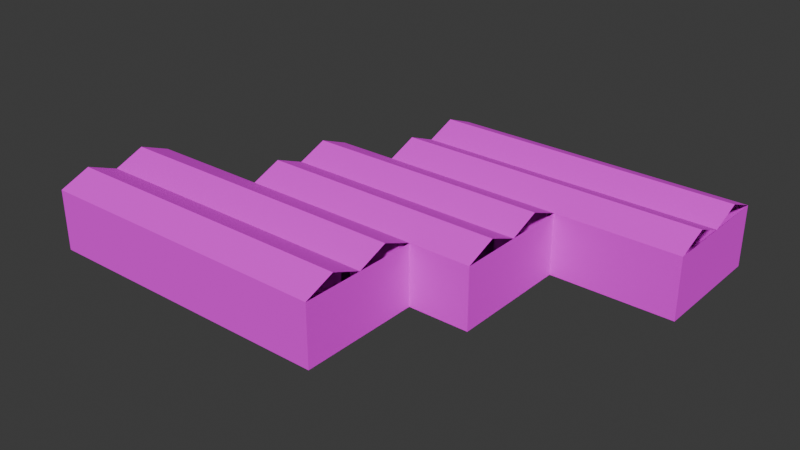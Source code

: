 # Source: SCN_Museum.blend  (saved by Blender 4.5.88; exported with 4.5.12 LTS)
import bpy
from mathutils import Matrix  # noqa: F401  (used for matrix-valued properties, if any)

bpy.ops.wm.read_factory_settings(use_empty=True)
scene = bpy.context.scene
scene.name = 'Scene'

# ---- collections
col_outer_struct = bpy.data.collections.new('OUTER_STRUCT'); scene.collection.children.link(col_outer_struct)
col_light_fx = bpy.data.collections.new('LIGHT_FX'); scene.collection.children.link(col_light_fx)
col_inner_walls = bpy.data.collections.new('INNER_WALLS'); scene.collection.children.link(col_inner_walls)
col_dividers = bpy.data.collections.new('DIVIDERS'); scene.collection.children.link(col_dividers)
col_seats = bpy.data.collections.new('SEATS'); scene.collection.children.link(col_seats)

# ---- images (referenced by path relative to the original .blend; pixels are not part of the script)
import os
ASSET_DIR = os.environ.get("B2B_ASSET_DIR", "")  # directory of the original .blend (textures are referenced by path, not embedded)
HERE = os.path.dirname(os.path.abspath(__file__))  # packed textures are extracted next to this script under _unpacked/

def load_image(name, relpath, width, height, colorspace="sRGB"):
    """Load a texture the original file referenced (path relative to the .blend, or extracted next to this script)."""
    p = next((c for c in (os.path.join(HERE, relpath), os.path.join(ASSET_DIR, relpath)) if relpath and os.path.exists(c)), "")
    if p:
        img = bpy.data.images.load(p, check_existing=True)
        img.name = name
    else:  # same state as the original file: an image datablock whose file is absent (Cycles renders it pink)
        img = bpy.data.images.new(name, width, height)
        img.source = "FILE"
        img.filepath = "//" + (relpath or name)
    img.colorspace_settings.name = colorspace
    return img
img_mtlplaster_br_psd = load_image('MTLPlaster_BR.psd', 'MTLPlaster_BR.psd', 1024, 1024, 'sRGB')
img_mtlfloor_br_png = load_image('MTLFloor_BR.png', 'MTLFloor_BR.png', 1024, 1024, 'sRGB')
img_mtlfloor_meo_png = load_image('MTLFloor_MEO.png', 'MTLFloor_MEO.png', 1024, 1024, 'sRGB')

# ---- materials (node trees are filled in below, after node groups)
mat_mtlplaster = bpy.data.materials.new('MTLPlaster')
mat_mtlfloor_metal = bpy.data.materials.new('MTLFloor_Metal')

# ---- material node trees
mat_mtlplaster.use_nodes = True; mat_mtlplaster.node_tree.nodes.clear()
_N = mat_mtlplaster.node_tree.nodes; _L = mat_mtlplaster.node_tree.links
n0 = _N.new('ShaderNodeBsdfPrincipled'); n0.name = 'Principled BSDF'; n0.location = (-145, 151)
n1 = _N.new('ShaderNodeOutputMaterial'); n1.name = 'Material Output'; n1.location = (255, 151)
n2 = _N.new('ShaderNodeTexImage'); n2.name = 'Image Texture'; n2.location = (-425, 111)
n2.image = img_mtlplaster_br_psd
n3 = _N.new('ShaderNodeMapping'); n3.name = 'Mapping'; n3.location = (-605, 111)
n4 = _N.new('ShaderNodeTexCoord'); n4.name = 'Texture Coordinate'; n4.location = (-785, 111)
_L.new(n0.outputs[0], n1.inputs[0])
_L.new(n2.outputs[0], n0.inputs[0])
_L.new(n3.outputs[0], n2.inputs[0])
_L.new(n4.outputs[2], n3.inputs[0])
_L.new(n2.outputs[1], n0.inputs[2])
n1.is_active_output = True
mat_mtlfloor_metal.use_nodes = True; mat_mtlfloor_metal.node_tree.nodes.clear()
_N = mat_mtlfloor_metal.node_tree.nodes; _L = mat_mtlfloor_metal.node_tree.links
n0 = _N.new('ShaderNodeBsdfPrincipled'); n0.name = 'Principled BSDF'; n0.location = (93, 116)
n1 = _N.new('ShaderNodeOutputMaterial'); n1.name = 'Material Output'; n1.location = (464, 127)
n2 = _N.new('ShaderNodeTexImage'); n2.name = 'Image Texture'; n2.location = (-494, 67)
n2.image = img_mtlfloor_br_png
n3 = _N.new('ShaderNodeMapping'); n3.name = 'Mapping'; n3.location = (-674, 67)
n4 = _N.new('ShaderNodeTexCoord'); n4.name = 'Texture Coordinate'; n4.location = (-854, 67)
n5 = _N.new('ShaderNodeTexImage'); n5.name = 'Image Texture.001'; n5.location = (-499, -160)
n5.image = img_mtlfloor_meo_png
n6 = _N.new('ShaderNodeSeparateColor'); n6.name = 'Separate Color'; n6.location = (-205, -193)
_L.new(n0.outputs[0], n1.inputs[0])
_L.new(n2.outputs[0], n0.inputs[0])
_L.new(n3.outputs[0], n2.inputs[0])
_L.new(n4.outputs[2], n3.inputs[0])
_L.new(n3.outputs[0], n5.inputs[0])
_L.new(n5.outputs[0], n6.inputs[0])
_L.new(n2.outputs[1], n0.inputs[2])
n1.is_active_output = True

# ---- world
world_world = bpy.data.worlds.new('World'); scene.world = world_world
world_world.use_nodes = True; world_world.node_tree.nodes.clear()
_N = world_world.node_tree.nodes; _L = world_world.node_tree.links
n0 = _N.new('ShaderNodeOutputWorld'); n0.name = 'World Output'; n0.location = (200, 100)
n1 = _N.new('ShaderNodeBackground'); n1.name = 'Background'; n1.location = (-200, 100)
n1.inputs[0].default_value = (0.05088, 0.05088, 0.05088, 1.0)
_L.new(n1.outputs[0], n0.inputs[0])
n0.is_active_output = True
world_world.color = (0.05088, 0.05088, 0.05088)
world_world.sun_shadow_jitter_overblur = 0.0

# ---- meshes
me_plane = bpy.data.meshes.new('Plane')
me_plane.from_pydata([(-20.0, 10.0, 0.0), (10.0, -10.0, 0.0), (-10.0, 10.0, 0.0), (20.0, 10.0, 0.0), (-10.0, 30.0, 0.0), (40.0, 30.0, 0.0), (40.0, 10.0, 0.0), (20.0, 10.0, 10.0), (10.0, -30.0, 0.0), (-40.0, -10.0, 0.0), (-40.0, -30.0, 0.0), (20.0, -10.0, 0.0), (-20.0, 10.0, 10.0), (10.0, -10.0, 10.0), (-10.0, 10.0, 10.0), (20.0, 10.0, 10.0), (-10.0, 30.0, 10.0), (40.0, 30.0, 10.0), (40.0, 10.0, 10.0), (20.0, -10.0, 10.0), (10.0, -30.0, 10.0), (-40.0, -10.0, 10.0), (-40.0, -30.0, 10.0), (10.0, -10.0, 10.0), (-20.0, -10.0, 0.0), (-20.0, -10.0, 10.0)], [], [(8, 10, 22, 20), (3, 11, 19, 7), (2, 4, 16, 14), (11, 1, 23, 19), (1, 8, 20, 13), (5, 6, 18, 17), (0, 2, 14, 12), (10, 9, 21, 22), (6, 3, 15, 18), (24, 0, 12, 25), (4, 5, 17, 16), (9, 24, 25, 21)])
_uv = me_plane.uv_layers.new(name='UVMap')
_uv.uv.foreach_set('vector', [1.515, -1.056, -3.416, -1.056, -3.416, -0.06961, 1.515, -0.06961, 1.505, 1.062, -0.4743, 1.062, -0.4743, 2.051, 1.505, 2.051, 1.505, 1.062, 3.484, 1.062, 3.484, 2.051, 1.505, 2.051, 2.501, -1.056, 1.515, -1.056, 1.515, -0.06961, 2.501, -0.06961, -0.4743, 1.062, -2.454, 1.062, -2.454, 2.051, -0.4743, 2.051, 3.484, 1.062, 1.505, 1.062, 1.505, 2.051, 3.484, 2.051, -1.444, -1.056, -0.4575, -1.056, -0.4575, -0.06961, -1.444, -0.06961, -2.454, 1.062, -0.4743, 1.062, -0.4743, 2.051, -2.454, 2.051, 4.473, -1.056, 2.501, -1.056, 2.501, -0.06961, 4.473, -0.06961, -0.4743, 1.062, 1.505, 1.062, 1.505, 2.051, -0.4743, 2.051, -0.4575, -1.056, 4.473, -1.056, 4.473, -0.06961, -0.4575, -0.06961, -3.416, -1.056, -1.444, -1.056, -1.444, -0.06961, -3.416, -0.06961])
me_plane.materials.append(mat_mtlplaster)
me_plane.update()
me_plane_004 = bpy.data.meshes.new('Plane.004')
me_plane_004.from_pydata([(-20.0, -10.0, 0.0), (20.0, -10.0, 0.0), (-20.0, 10.0, 0.0), (20.0, 10.0, 0.0), (-10.0, -10.0, 0.0), (10.0, -10.0, 0.0), (10.0, 10.0, 0.0), (-10.0, 10.0, 0.0), (20.0, 30.0, 0.0), (10.0, 30.0, 0.0), (-10.0, 30.0, 0.0), (40.0, 10.0, 0.0), (40.0, 30.0, 0.0), (-20.0, -30.0, 0.0), (-10.0, -30.0, 0.0), (10.0, -30.0, 0.0), (-40.0, -10.0, 0.0), (-40.0, -30.0, 0.0), (-10.0, 25.0, 2.0), (-10.0, 20.0, 0.0), (-10.0, 15.0, 2.0), (10.0, 15.0, 2.0), (10.0, 20.0, 0.0), (10.0, 25.0, 2.0), (20.0, 15.0, 2.0), (20.0, 20.0, 0.0), (20.0, 25.0, 2.0), (40.0, 15.0, 2.0), (40.0, 20.0, 0.0), (40.0, 25.0, 2.0), (20.0, -5.0, 2.0), (20.0, 0.0, 0.0), (20.0, 5.0, 2.0), (-20.0, 5.0, 2.0), (-20.0, 0.0, 0.0), (-20.0, -5.0, 2.0), (10.0, -5.0, 2.0), (10.0, 0.0, 0.0), (10.0, 5.0, 2.0), (-10.0, -5.0, 2.0), (-10.0, 0.0, 0.0), (-10.0, 5.0, 2.0), (-20.0, -15.0, 2.0), (-20.0, -20.0, 0.0), (-20.0, -25.0, 2.0), (-10.0, -15.0, 2.0), (-10.0, -20.0, 0.0), (-10.0, -25.0, 2.0), (-40.0, -15.0, 2.0), (-40.0, -20.0, 0.0), (-40.0, -25.0, 2.0), (10.0, -25.0, 2.0), (10.0, -20.0, 0.0), (10.0, -15.0, 2.0)], [], [(47, 14, 13, 44), (24, 27, 11, 3), (33, 2, 7, 41), (18, 10, 9, 23), (48, 16, 0, 42), (23, 9, 8, 26), (41, 7, 6, 38), (38, 6, 3, 32), (45, 4, 5, 53), (6, 21, 24, 3), (21, 22, 25, 24), (22, 23, 26, 25), (7, 20, 21, 6), (20, 19, 22, 21), (19, 18, 23, 22), (8, 12, 29, 26), (26, 29, 28, 25), (25, 28, 27, 24), (5, 36, 30, 1), (36, 37, 31, 30), (37, 38, 32, 31), (4, 39, 36, 5), (39, 40, 37, 36), (40, 41, 38, 37), (0, 35, 39, 4), (35, 34, 40, 39), (34, 33, 41, 40), (14, 47, 51, 15), (47, 46, 52, 51), (46, 45, 53, 52), (17, 50, 44, 13), (50, 49, 43, 44), (49, 48, 42, 43), (4, 45, 42, 0), (45, 46, 43, 42), (46, 47, 44, 43)])
_uv = me_plane_004.uv_layers.new(name='UVMap')
_uv.uv.foreach_set('vector', [0.9909, 1.737, 0.9909, 1.984, 1.485, 1.984, 1.485, 1.737, -0.49, -0.2375, -1.477, -0.2375, -1.477, 0.009277, -0.49, 0.009277, 1.485, 0.2561, 1.485, 0.009277, 0.9909, 0.009277, 0.9909, 0.2561, 0.9909, -0.7312, 0.9909, -0.978, 0.003656, -0.978, 0.003656, -0.7312, 2.472, 1.243, 2.472, 0.9965, 1.485, 0.9965, 1.485, 1.243, 0.003656, -0.7312, 0.003656, -0.978, -0.49, -0.978, -0.49, -0.7312, 0.9909, 0.2561, 0.9909, 0.009277, 0.003656, 0.009277, 0.003656, 0.2561, 0.003656, 0.2561, 0.003656, 0.009277, -0.49, 0.009277, -0.49, 0.2561, 0.9909, 1.243, 0.9909, 0.9965, 0.003656, 0.9965, 0.003656, 1.243, 0.003656, 0.009277, 0.003656, -0.2375, -0.49, -0.2375, -0.49, 0.009277, 0.003656, -0.2375, 0.003656, -0.4843, -0.49, -0.4843, -0.49, -0.2375, 0.003656, -0.4843, 0.003656, -0.7312, -0.49, -0.7312, -0.49, -0.4843, 0.9909, 0.009277, 0.9909, -0.2375, 0.003656, -0.2375, 0.003656, 0.009277, 0.9909, -0.2375, 0.9909, -0.4843, 0.003656, -0.4843, 0.003656, -0.2375, 0.9909, -0.4843, 0.9909, -0.7312, 0.003656, -0.7312, 0.003656, -0.4843, -0.49, -0.978, -1.477, -0.978, -1.477, -0.7312, -0.49, -0.7312, -0.49, -0.7312, -1.477, -0.7312, -1.477, -0.4843, -0.49, -0.4843, -0.49, -0.4843, -1.477, -0.4843, -1.477, -0.2375, -0.49, -0.2375, 0.003656, 0.9965, 0.003656, 0.7497, -0.49, 0.7497, -0.49, 0.9965, 0.003656, 0.7497, 0.003656, 0.5029, -0.49, 0.5029, -0.49, 0.7497, 0.003656, 0.5029, 0.003656, 0.2561, -0.49, 0.2561, -0.49, 0.5029, 0.9909, 0.9965, 0.9909, 0.7497, 0.003656, 0.7497, 0.003656, 0.9965, 0.9909, 0.7497, 0.9909, 0.5029, 0.003656, 0.5029, 0.003656, 0.7497, 0.9909, 0.5029, 0.9909, 0.2561, 0.003656, 0.2561, 0.003656, 0.5029, 1.485, 0.9965, 1.485, 0.7497, 0.9909, 0.7497, 0.9909, 0.9965, 1.485, 0.7497, 1.485, 0.5029, 0.9909, 0.5029, 0.9909, 0.7497, 1.485, 0.5029, 1.485, 0.2561, 0.9909, 0.2561, 0.9909, 0.5029, 0.9909, 1.984, 0.9909, 1.737, 0.003656, 1.737, 0.003656, 1.984, 0.9909, 1.737, 0.9909, 1.49, 0.003656, 1.49, 0.003656, 1.737, 0.9909, 1.49, 0.9909, 1.243, 0.003656, 1.243, 0.003656, 1.49, 2.472, 1.984, 2.472, 1.737, 1.485, 1.737, 1.485, 1.984, 2.472, 1.737, 2.472, 1.49, 1.485, 1.49, 1.485, 1.737, 2.472, 1.49, 2.472, 1.243, 1.485, 1.243, 1.485, 1.49, 0.9909, 0.9965, 0.9909, 1.243, 1.485, 1.243, 1.485, 0.9965, 0.9909, 1.243, 0.9909, 1.49, 1.485, 1.49, 1.485, 1.243, 0.9909, 1.49, 0.9909, 1.737, 1.485, 1.737, 1.485, 1.49])
me_plane_004.materials.append(mat_mtlplaster)
me_plane_004.update()
me_plane_005 = bpy.data.meshes.new('Plane.005')
me_plane_005.from_pydata([(-20.0, 10.0, 0.0), (10.0, -10.0, 0.0), (-10.0, 10.0, 0.0), (20.0, 10.0, 0.0), (-10.0, 30.0, 0.0), (40.0, 30.0, 0.0), (40.0, 10.0, 0.0), (10.0, -30.0, 0.0), (-40.0, -10.0, 0.0), (-40.0, -30.0, 0.0), (20.0, -10.0, 0.0), (-20.0, -10.0, 0.0)], [], [(3, 6, 5, 4, 2), (7, 1, 11, 8, 9), (11, 1, 10, 3, 2, 0)])
_uv = me_plane_005.uv_layers.new(name='UVMap')
_uv.uv.foreach_set('vector', [3.024, 1.829, 5.533, 1.829, 5.533, 4.338, -0.7397, 4.338, -0.7397, 1.829, 1.77, -3.189, 1.77, -0.68, -1.994, -0.68, -4.503, -0.68, -4.503, -3.189, -1.994, -0.68, 1.77, -0.68, 3.024, -0.68, 3.024, 1.829, -0.7397, 1.829, -1.994, 1.829])
me_plane_005.materials.append(mat_mtlfloor_metal)
me_plane_005.update()
me_cube_052 = bpy.data.meshes.new('Cube.052')
me_cube_052.from_pydata([(-3.0, -7.0, -1.0), (-3.0, -7.0, 0.0), (-3.0, 7.0, -1.0), (-3.0, 7.0, 0.0), (3.0, -7.0, -1.0), (3.0, -7.0, 0.0), (3.0, 7.0, -1.0), (3.0, 7.0, 0.0)], [], [(0, 1, 3, 2), (2, 3, 7, 6), (6, 7, 5, 4), (4, 5, 1, 0), (2, 6, 4, 0), (7, 3, 1, 5)])
_uv = me_cube_052.uv_layers.new(name='UVMap')
_uv.uv.foreach_set('vector', [-0.6631, 0.4169, -0.6631, 0.5831, 1.663, 0.5831, 1.663, 0.4169, 0.001544, 0.4169, 0.001544, 0.5831, 0.9985, 0.5831, 0.9985, 0.4169, 1.663, 0.4169, 1.663, 0.5831, -0.6631, 0.5831, -0.6631, 0.4169, 0.9985, 0.4169, 0.9985, 0.5831, 0.001544, 0.5831, 0.001544, 0.4169, 0.001544, 1.663, 0.9985, 1.663, 0.9985, -0.6631, 0.001544, -0.6631, 0.9985, 1.663, 0.001544, 1.663, 0.001544, -0.6631, 0.9985, -0.6631])
me_cube_052.materials.append(mat_mtlplaster)
me_cube_052.update()
me_cube_054 = bpy.data.meshes.new('Cube.054')
me_cube_054.from_pydata([(-3.0, -7.0, -1.0), (-3.0, -7.0, 0.0), (-3.0, 7.0, -1.0), (-3.0, 7.0, 0.0), (3.0, -7.0, -1.0), (3.0, -7.0, 0.0), (3.0, 7.0, -1.0), (3.0, 7.0, 0.0)], [], [(0, 1, 3, 2), (2, 3, 7, 6), (6, 7, 5, 4), (4, 5, 1, 0), (2, 6, 4, 0), (7, 3, 1, 5)])
_uv = me_cube_054.uv_layers.new(name='UVMap')
_uv.uv.foreach_set('vector', [-0.6883, 0.4151, -0.6883, 0.5849, 1.688, 0.5849, 1.688, 0.4151, -0.009258, 0.4151, -0.009258, 0.5849, 1.009, 0.5849, 1.009, 0.4151, 1.688, 0.4151, 1.688, 0.5849, -0.6883, 0.5849, -0.6883, 0.4151, 1.009, 0.4151, 1.009, 0.5849, -0.009258, 0.5849, -0.009258, 0.4151, -0.009258, 1.688, 1.009, 1.688, 1.009, -0.6883, -0.009258, -0.6883, 1.009, 1.688, -0.009258, 1.688, -0.009258, -0.6883, 1.009, -0.6883])
me_cube_054.materials.append(mat_mtlplaster)
me_cube_054.update()
me_cube_055 = bpy.data.meshes.new('Cube.055')
me_cube_055.from_pydata([(-3.0, -7.0, -1.0), (-3.0, -7.0, 0.0), (-3.0, 7.0, -1.0), (-3.0, 7.0, 0.0), (3.0, -7.0, -1.0), (3.0, -7.0, 0.0), (3.0, 7.0, -1.0), (3.0, 7.0, 0.0)], [], [(0, 1, 3, 2), (2, 3, 7, 6), (6, 7, 5, 4), (4, 5, 1, 0), (2, 6, 4, 0), (7, 3, 1, 5)])
_uv = me_cube_055.uv_layers.new(name='UVMap')
_uv.uv.foreach_set('vector', [-0.661, 0.4171, -0.661, 0.5829, 1.661, 0.5829, 1.661, 0.4171, 0.00245, 0.4171, 0.00245, 0.5829, 0.9976, 0.5829, 0.9976, 0.4171, 1.661, 0.4171, 1.661, 0.5829, -0.661, 0.5829, -0.661, 0.4171, 0.9976, 0.4171, 0.9976, 0.5829, 0.00245, 0.5829, 0.00245, 0.4171, 0.00245, 1.661, 0.9976, 1.661, 0.9976, -0.661, 0.00245, -0.661, 0.9976, 1.661, 0.00245, 1.661, 0.00245, -0.661, 0.9976, -0.661])
me_cube_055.materials.append(mat_mtlplaster)
me_cube_055.update()
me_cube_056 = bpy.data.meshes.new('Cube.056')
me_cube_056.from_pydata([(-3.0, -7.0, -1.0), (-3.0, -7.0, 0.0), (-3.0, 7.0, -1.0), (-3.0, 7.0, 0.0), (3.0, -7.0, -1.0), (3.0, -7.0, 0.0), (3.0, 7.0, -1.0), (3.0, 7.0, 0.0)], [], [(0, 1, 3, 2), (2, 3, 7, 6), (6, 7, 5, 4), (4, 5, 1, 0), (2, 6, 4, 0), (7, 3, 1, 5)])
_uv = me_cube_056.uv_layers.new(name='UVMap')
_uv.uv.foreach_set('vector', [-0.6533, 0.4176, -0.6533, 0.5824, 1.653, 0.5824, 1.653, 0.4176, 0.005735, 0.4176, 0.005735, 0.5824, 0.9943, 0.5824, 0.9943, 0.4176, 1.653, 0.4176, 1.653, 0.5824, -0.6533, 0.5824, -0.6533, 0.4176, 0.9943, 0.4176, 0.9943, 0.5824, 0.005735, 0.5824, 0.005735, 0.4176, 0.005735, 1.653, 0.9943, 1.653, 0.9943, -0.6533, 0.005735, -0.6533, 0.9943, 1.653, 0.005735, 1.653, 0.005735, -0.6533, 0.9943, -0.6533])
me_cube_056.materials.append(mat_mtlplaster)
me_cube_056.update()
me_cube_057 = bpy.data.meshes.new('Cube.057')
me_cube_057.from_pydata([(-3.0, -7.0, -1.0), (-3.0, -7.0, 0.0), (-3.0, 7.0, -1.0), (-3.0, 7.0, 0.0), (3.0, -7.0, -1.0), (3.0, -7.0, 0.0), (3.0, 7.0, -1.0), (3.0, 7.0, 0.0)], [], [(0, 1, 3, 2), (2, 3, 7, 6), (6, 7, 5, 4), (4, 5, 1, 0), (2, 6, 4, 0), (7, 3, 1, 5)])
_uv = me_cube_057.uv_layers.new(name='UVMap')
_uv.uv.foreach_set('vector', [-0.6533, 0.4176, -0.6533, 0.5824, 1.653, 0.5824, 1.653, 0.4176, 0.005734, 0.4176, 0.005734, 0.5824, 0.9943, 0.5824, 0.9943, 0.4176, 1.653, 0.4176, 1.653, 0.5824, -0.6533, 0.5824, -0.6533, 0.4176, 0.9943, 0.4176, 0.9943, 0.5824, 0.005734, 0.5824, 0.005734, 0.4176, 0.005734, 1.653, 0.9943, 1.653, 0.9943, -0.6533, 0.005734, -0.6533, 0.9943, 1.653, 0.005734, 1.653, 0.005734, -0.6533, 0.9943, -0.6533])
me_cube_057.materials.append(mat_mtlplaster)
me_cube_057.update()
me_cube_058 = bpy.data.meshes.new('Cube.058')
me_cube_058.from_pydata([(-3.0, -7.0, -1.0), (-3.0, -7.0, 0.0), (-3.0, 7.0, -1.0), (-3.0, 7.0, 0.0), (3.0, -7.0, -1.0), (3.0, -7.0, 0.0), (3.0, 7.0, -1.0), (3.0, 7.0, 0.0)], [], [(0, 1, 3, 2), (2, 3, 7, 6), (6, 7, 5, 4), (4, 5, 1, 0), (2, 6, 4, 0), (7, 3, 1, 5)])
_uv = me_cube_058.uv_layers.new(name='UVMap')
_uv.uv.foreach_set('vector', [-0.6573, 0.4173, -0.6573, 0.5827, 1.657, 0.5827, 1.657, 0.4173, 0.003996, 0.4173, 0.003996, 0.5827, 0.996, 0.5827, 0.996, 0.4173, 1.657, 0.4173, 1.657, 0.5827, -0.6573, 0.5827, -0.6573, 0.4173, 0.996, 0.4173, 0.996, 0.5827, 0.003996, 0.5827, 0.003996, 0.4173, 0.003996, 1.657, 0.996, 1.657, 0.996, -0.6573, 0.003996, -0.6573, 0.996, 1.657, 0.003996, 1.657, 0.003996, -0.6573, 0.996, -0.6573])
me_cube_058.materials.append(mat_mtlplaster)
me_cube_058.update()
me_cube_059 = bpy.data.meshes.new('Cube.059')
me_cube_059.from_pydata([(-3.0, -7.0, -1.0), (-3.0, -7.0, 0.0), (-3.0, 7.0, -1.0), (-3.0, 7.0, 0.0), (3.0, -7.0, -1.0), (3.0, -7.0, 0.0), (3.0, 7.0, -1.0), (3.0, 7.0, 0.0)], [], [(0, 1, 3, 2), (2, 3, 7, 6), (6, 7, 5, 4), (4, 5, 1, 0), (2, 6, 4, 0), (7, 3, 1, 5)])
_uv = me_cube_059.uv_layers.new(name='UVMap')
_uv.uv.foreach_set('vector', [-0.6587, 0.4172, -0.6587, 0.5828, 1.659, 0.5828, 1.659, 0.4172, 0.003416, 0.4172, 0.003416, 0.5828, 0.9966, 0.5828, 0.9966, 0.4172, 1.659, 0.4172, 1.659, 0.5828, -0.6587, 0.5828, -0.6587, 0.4172, 0.9966, 0.4172, 0.9966, 0.5828, 0.003416, 0.5828, 0.003416, 0.4172, 0.003416, 1.659, 0.9966, 1.659, 0.9966, -0.6587, 0.003416, -0.6587, 0.9966, 1.659, 0.003416, 1.659, 0.003416, -0.6587, 0.9966, -0.6587])
me_cube_059.materials.append(mat_mtlplaster)
me_cube_059.update()
me_cube_060 = bpy.data.meshes.new('Cube.060')
me_cube_060.from_pydata([(-3.0, -7.0, -1.0), (-3.0, -7.0, 0.0), (-3.0, 7.0, -1.0), (-3.0, 7.0, 0.0), (3.0, -7.0, -1.0), (3.0, -7.0, 0.0), (3.0, 7.0, -1.0), (3.0, 7.0, 0.0)], [], [(0, 1, 3, 2), (2, 3, 7, 6), (6, 7, 5, 4), (4, 5, 1, 0), (2, 6, 4, 0), (7, 3, 1, 5)])
_uv = me_cube_060.uv_layers.new(name='UVMap')
_uv.uv.foreach_set('vector', [-0.6522, 0.4177, -0.6522, 0.5823, 1.652, 0.5823, 1.652, 0.4177, 0.006181, 0.4177, 0.006181, 0.5823, 0.9938, 0.5823, 0.9938, 0.4177, 1.652, 0.4177, 1.652, 0.5823, -0.6522, 0.5823, -0.6522, 0.4177, 0.9938, 0.4177, 0.9938, 0.5823, 0.006181, 0.5823, 0.006181, 0.4177, 0.006181, 1.652, 0.9938, 1.652, 0.9938, -0.6522, 0.006181, -0.6522, 0.9938, 1.652, 0.006181, 1.652, 0.006181, -0.6522, 0.9938, -0.6522])
me_cube_060.materials.append(mat_mtlplaster)
me_cube_060.update()
me_cube_061 = bpy.data.meshes.new('Cube.061')
me_cube_061.from_pydata([(-5.0, -7.0, -1.0), (-5.0, -7.0, 0.0), (-5.0, 7.0, -1.0), (-5.0, 7.0, 0.0), (4.0, -7.0, -1.0), (4.0, -7.0, 0.0), (4.0, 7.0, -1.0), (4.0, 7.0, 0.0)], [], [(0, 1, 3, 2), (2, 3, 7, 6), (6, 7, 5, 4), (4, 5, 1, 0), (2, 6, 4, 0), (7, 3, 1, 5)])
_uv = me_cube_061.uv_layers.new(name='UVMap')
_uv.uv.foreach_set('vector', [-0.2759, 0.4446, -0.2759, 0.5554, 1.276, 0.5554, 1.276, 0.4446, 0.001183, 0.4446, 0.001183, 0.5554, 0.9988, 0.5554, 0.9988, 0.4446, 1.276, 0.4446, 1.276, 0.5554, -0.2759, 0.5554, -0.2759, 0.4446, 0.9988, 0.4446, 0.9988, 0.5554, 0.001183, 0.5554, 0.001183, 0.4446, 0.001183, 1.276, 0.9988, 1.276, 0.9988, -0.2759, 0.001183, -0.2759, 0.9988, 1.276, 0.001183, 1.276, 0.001183, -0.2759, 0.9988, -0.2759])
me_cube_061.materials.append(mat_mtlplaster)
me_cube_061.update()
me_cube_062 = bpy.data.meshes.new('Cube.062')
me_cube_062.from_pydata([(-3.0, -7.0, -1.0), (-3.0, -7.0, 0.0), (-3.0, 7.0, -1.0), (-3.0, 7.0, 0.0), (3.0, -7.0, -1.0), (3.0, -7.0, 0.0), (3.0, 7.0, -1.0), (3.0, 7.0, 0.0)], [], [(0, 1, 3, 2), (2, 3, 7, 6), (6, 7, 5, 4), (4, 5, 1, 0), (2, 6, 4, 0), (7, 3, 1, 5)])
_uv = me_cube_062.uv_layers.new(name='UVMap')
_uv.uv.foreach_set('vector', [-0.6734, 0.4162, -0.6734, 0.5838, 1.673, 0.5838, 1.673, 0.4162, -0.002906, 0.4162, -0.002906, 0.5838, 1.003, 0.5838, 1.003, 0.4162, 1.673, 0.4162, 1.673, 0.5838, -0.6734, 0.5838, -0.6734, 0.4162, 1.003, 0.4162, 1.003, 0.5838, -0.002906, 0.5838, -0.002906, 0.4162, -0.002906, 1.673, 1.003, 1.673, 1.003, -0.6734, -0.002906, -0.6734, 1.003, 1.673, -0.002906, 1.673, -0.002906, -0.6734, 1.003, -0.6734])
me_cube_062.materials.append(mat_mtlplaster)
me_cube_062.update()
me_cube_063 = bpy.data.meshes.new('Cube.063')
me_cube_063.from_pydata([(-3.0, -7.0, -1.0), (-3.0, -7.0, 0.0), (-3.0, 7.0, -1.0), (-3.0, 7.0, 0.0), (3.0, -7.0, -1.0), (3.0, -7.0, 0.0), (3.0, 7.0, -1.0), (3.0, 7.0, 0.0)], [], [(0, 1, 3, 2), (2, 3, 7, 6), (6, 7, 5, 4), (4, 5, 1, 0), (2, 6, 4, 0), (7, 3, 1, 5)])
_uv = me_cube_063.uv_layers.new(name='UVMap')
_uv.uv.foreach_set('vector', [-0.6588, 0.4172, -0.6588, 0.5828, 1.659, 0.5828, 1.659, 0.4172, 0.003389, 0.4172, 0.003389, 0.5828, 0.9966, 0.5828, 0.9966, 0.4172, 1.659, 0.4172, 1.659, 0.5828, -0.6588, 0.5828, -0.6588, 0.4172, 0.9966, 0.4172, 0.9966, 0.5828, 0.003389, 0.5828, 0.003389, 0.4172, 0.003389, 1.659, 0.9966, 1.659, 0.9966, -0.6588, 0.003389, -0.6588, 0.9966, 1.659, 0.003389, 1.659, 0.003389, -0.6588, 0.9966, -0.6588])
me_cube_063.materials.append(mat_mtlplaster)
me_cube_063.update()
me_cube_064 = bpy.data.meshes.new('Cube.064')
me_cube_064.from_pydata([(-3.0, -7.0, -1.0), (-3.0, -7.0, 0.0), (-3.0, 7.0, -1.0), (-3.0, 7.0, 0.0), (3.0, -7.0, -1.0), (3.0, -7.0, 0.0), (3.0, 7.0, -1.0), (3.0, 7.0, 0.0)], [], [(0, 1, 3, 2), (2, 3, 7, 6), (6, 7, 5, 4), (4, 5, 1, 0), (2, 6, 4, 0), (7, 3, 1, 5)])
_uv = me_cube_064.uv_layers.new(name='UVMap')
_uv.uv.foreach_set('vector', [-0.6546, 0.4175, -0.6546, 0.5825, 1.655, 0.5825, 1.655, 0.4175, 0.005151, 0.4175, 0.005151, 0.5825, 0.9948, 0.5825, 0.9948, 0.4175, 1.655, 0.4175, 1.655, 0.5825, -0.6546, 0.5825, -0.6546, 0.4175, 0.9948, 0.4175, 0.9948, 0.5825, 0.005151, 0.5825, 0.005151, 0.4175, 0.005151, 1.655, 0.9948, 1.655, 0.9948, -0.6546, 0.005151, -0.6546, 0.9948, 1.655, 0.005151, 1.655, 0.005151, -0.6546, 0.9948, -0.6546])
me_cube_064.materials.append(mat_mtlplaster)
me_cube_064.update()
me_cube_065 = bpy.data.meshes.new('Cube.065')
me_cube_065.from_pydata([(-3.0, -7.0, -1.0), (-3.0, -7.0, 0.0), (-3.0, 7.0, -1.0), (-3.0, 7.0, 0.0), (3.0, -7.0, -1.0), (3.0, -7.0, 0.0), (3.0, 7.0, -1.0), (3.0, 7.0, 0.0)], [], [(0, 1, 3, 2), (2, 3, 7, 6), (6, 7, 5, 4), (4, 5, 1, 0), (2, 6, 4, 0), (7, 3, 1, 5)])
_uv = me_cube_065.uv_layers.new(name='UVMap')
_uv.uv.foreach_set('vector', [-0.6565, 0.4174, -0.6565, 0.5826, 1.656, 0.5826, 1.656, 0.4174, 0.004377, 0.4174, 0.004377, 0.5826, 0.9956, 0.5826, 0.9956, 0.4174, 1.656, 0.4174, 1.656, 0.5826, -0.6565, 0.5826, -0.6565, 0.4174, 0.9956, 0.4174, 0.9956, 0.5826, 0.004377, 0.5826, 0.004377, 0.4174, 0.004377, 1.656, 0.9956, 1.656, 0.9956, -0.6565, 0.004377, -0.6565, 0.9956, 1.656, 0.004377, 1.656, 0.004377, -0.6565, 0.9956, -0.6565])
me_cube_065.materials.append(mat_mtlplaster)
me_cube_065.update()
me_cube_066 = bpy.data.meshes.new('Cube.066')
me_cube_066.from_pydata([(-5.0, -7.0, -1.0), (-5.0, -7.0, 0.0), (-5.0, 7.0, -1.0), (-5.0, 7.0, 0.0), (4.0, -7.0, -1.0), (4.0, -7.0, 0.0), (4.0, 7.0, -1.0), (4.0, 7.0, 0.0)], [], [(0, 1, 3, 2), (2, 3, 7, 6), (6, 7, 5, 4), (4, 5, 1, 0), (2, 6, 4, 0), (7, 3, 1, 5)])
_uv = me_cube_066.uv_layers.new(name='UVMap')
_uv.uv.foreach_set('vector', [-0.27, 0.445, -0.27, 0.555, 1.27, 0.555, 1.27, 0.445, 0.004978, 0.445, 0.004978, 0.555, 0.995, 0.555, 0.995, 0.445, 1.27, 0.445, 1.27, 0.555, -0.27, 0.555, -0.27, 0.445, 0.995, 0.445, 0.995, 0.555, 0.004978, 0.555, 0.004978, 0.445, 0.004978, 1.27, 0.995, 1.27, 0.995, -0.27, 0.004978, -0.27, 0.995, 1.27, 0.004978, 1.27, 0.004978, -0.27, 0.995, -0.27])
me_cube_066.materials.append(mat_mtlplaster)
me_cube_066.update()
me_cube_026 = bpy.data.meshes.new('Cube.026')
me_cube_026.from_pydata([(-4.0, 0.0, 0.0), (-4.0, 0.0, 5.0), (-4.0, 1.0, 0.0), (-4.0, 1.0, 5.0), (4.0, 0.0, 0.0), (4.0, 0.0, 5.0), (4.0, 1.0, 0.0), (4.0, 1.0, 5.0)], [], [(0, 1, 3, 2), (2, 3, 7, 6), (6, 7, 5, 4), (4, 5, 1, 0), (2, 6, 4, 0), (7, 3, 1, 5)])
_uv = me_cube_026.uv_layers.new(name='UVMap')
_uv.uv.foreach_set('vector', [0.375, 0.0, 0.625, 0.0, 0.625, 0.25, 0.375, 0.25, 0.375, 0.25, 0.625, 0.25, 0.625, 0.5, 0.375, 0.5, 0.375, 0.5, 0.625, 0.5, 0.625, 0.75, 0.375, 0.75, 0.375, 0.75, 0.625, 0.75, 0.625, 1.0, 0.375, 1.0, 0.125, 0.5, 0.375, 0.5, 0.375, 0.75, 0.125, 0.75, 0.625, 0.5, 0.875, 0.5, 0.875, 0.75, 0.625, 0.75])
me_cube_026.materials.append(mat_mtlplaster)
me_cube_026.update()
me_cube_027 = bpy.data.meshes.new('Cube.027')
me_cube_027.from_pydata([(-4.0, -1.0, 0.0), (-4.0, -1.0, 5.0), (-4.0, 0.0, 0.0), (-4.0, 0.0, 5.0), (4.0, -1.0, 0.0), (4.0, -1.0, 5.0), (4.0, 0.0, 0.0), (4.0, 0.0, 5.0)], [], [(0, 1, 3, 2), (2, 3, 7, 6), (6, 7, 5, 4), (4, 5, 1, 0), (2, 6, 4, 0), (7, 3, 1, 5)])
_uv = me_cube_027.uv_layers.new(name='UVMap')
_uv.uv.foreach_set('vector', [0.375, 0.0, 0.625, 0.0, 0.625, 0.25, 0.375, 0.25, 0.375, 0.25, 0.625, 0.25, 0.625, 0.5, 0.375, 0.5, 0.375, 0.5, 0.625, 0.5, 0.625, 0.75, 0.375, 0.75, 0.375, 0.75, 0.625, 0.75, 0.625, 1.0, 0.375, 1.0, 0.125, 0.5, 0.375, 0.5, 0.375, 0.75, 0.125, 0.75, 0.625, 0.5, 0.875, 0.5, 0.875, 0.75, 0.625, 0.75])
me_cube_027.materials.append(mat_mtlplaster)
me_cube_027.update()
me_cube_028 = bpy.data.meshes.new('Cube.028')
me_cube_028.from_pydata([(-4.0, 0.0, 0.0), (-4.0, 0.0, 5.0), (-4.0, 1.0, 0.0), (-4.0, 1.0, 5.0), (4.0, 0.0, 0.0), (4.0, 0.0, 5.0), (4.0, 1.0, 0.0), (4.0, 1.0, 5.0)], [], [(0, 1, 3, 2), (2, 3, 7, 6), (6, 7, 5, 4), (4, 5, 1, 0), (2, 6, 4, 0), (7, 3, 1, 5)])
_uv = me_cube_028.uv_layers.new(name='UVMap')
_uv.uv.foreach_set('vector', [0.3996, -0.001976, 0.3996, 1.002, 0.6004, 1.002, 0.6004, -0.001976, -0.3032, -0.001976, -0.3032, 1.002, 1.303, 1.002, 1.303, -0.001976, 0.6004, -0.001976, 0.6004, 1.002, 0.3996, 1.002, 0.3996, -0.001976, 1.303, -0.001976, 1.303, 1.002, -0.3032, 1.002, -0.3032, -0.001976, -0.3032, 0.6004, 1.303, 0.6004, 1.303, 0.3996, -0.3032, 0.3996, 1.303, 0.6004, -0.3032, 0.6004, -0.3032, 0.3996, 1.303, 0.3996])
me_cube_028.materials.append(mat_mtlplaster)
me_cube_028.update()
me_cube_029 = bpy.data.meshes.new('Cube.029')
me_cube_029.from_pydata([(-4.0, -1.0, 0.0), (-4.0, -1.0, 5.0), (-4.0, 0.0, 0.0), (-4.0, 0.0, 5.0), (4.0, -1.0, 0.0), (4.0, -1.0, 5.0), (4.0, 0.0, 0.0), (4.0, 0.0, 5.0)], [], [(0, 1, 3, 2), (2, 3, 7, 6), (6, 7, 5, 4), (4, 5, 1, 0), (2, 6, 4, 0), (7, 3, 1, 5)])
_uv = me_cube_029.uv_layers.new(name='UVMap')
_uv.uv.foreach_set('vector', [0.401, 0.004898, 0.401, 0.9951, 0.599, 0.9951, 0.599, 0.004898, -0.2922, 0.004898, -0.2922, 0.9951, 1.292, 0.9951, 1.292, 0.004898, 0.599, 0.004898, 0.599, 0.9951, 0.401, 0.9951, 0.401, 0.004898, 1.292, 0.004898, 1.292, 0.9951, -0.2922, 0.9951, -0.2922, 0.004898, -0.2922, 0.599, 1.292, 0.599, 1.292, 0.401, -0.2922, 0.401, 1.292, 0.599, -0.2922, 0.599, -0.2922, 0.401, 1.292, 0.401])
me_cube_029.materials.append(mat_mtlplaster)
me_cube_029.update()
me_cube_032 = bpy.data.meshes.new('Cube.032')
me_cube_032.from_pydata([(-5.0, -1.0, 0.0), (-5.0, -1.0, 5.0), (-5.0, 0.0, 0.0), (-5.0, 0.0, 5.0), (5.0, -1.0, 0.0), (5.0, -1.0, 5.0), (5.0, 0.0, 0.0), (5.0, 0.0, 5.0)], [], [(0, 1, 3, 2), (2, 3, 7, 6), (6, 7, 5, 4), (4, 5, 1, 0), (2, 6, 4, 0), (7, 3, 1, 5)])
_uv = me_cube_032.uv_layers.new(name='UVMap')
_uv.uv.foreach_set('vector', [0.4009, 0.004546, 0.4009, 0.9955, 0.5991, 0.9955, 0.5991, 0.004546, -0.4909, 0.004546, -0.4909, 0.9955, 1.491, 0.9955, 1.491, 0.004546, 0.5991, 0.004546, 0.5991, 0.9955, 0.4009, 0.9955, 0.4009, 0.004546, 1.491, 0.004546, 1.491, 0.9955, -0.4909, 0.9955, -0.4909, 0.004546, -0.4909, 0.5991, 1.491, 0.5991, 1.491, 0.4009, -0.4909, 0.4009, 1.491, 0.5991, -0.4909, 0.5991, -0.4909, 0.4009, 1.491, 0.4009])
me_cube_032.materials.append(mat_mtlplaster)
me_cube_032.update()
me_cube_033 = bpy.data.meshes.new('Cube.033')
me_cube_033.from_pydata([(-5.0, 0.0, 0.0), (-5.0, 0.0, 5.0), (-5.0, 1.0, 0.0), (-5.0, 1.0, 5.0), (5.0, 0.0, 0.0), (5.0, 0.0, 5.0), (5.0, 1.0, 0.0), (5.0, 1.0, 5.0)], [], [(0, 1, 3, 2), (2, 3, 7, 6), (6, 7, 5, 4), (4, 5, 1, 0), (2, 6, 4, 0), (7, 3, 1, 5)])
_uv = me_cube_033.uv_layers.new(name='UVMap')
_uv.uv.foreach_set('vector', [0.3999, -0.000567, 0.3999, 1.001, 0.6001, 1.001, 0.6001, -0.000567, -0.5011, -0.000567, -0.5011, 1.001, 1.501, 1.001, 1.501, -0.000567, 0.6001, -0.000567, 0.6001, 1.001, 0.3999, 1.001, 0.3999, -0.000567, 1.501, -0.000567, 1.501, 1.001, -0.5011, 1.001, -0.5011, -0.000567, -0.5011, 0.6001, 1.501, 0.6001, 1.501, 0.3999, -0.5011, 0.3999, 1.501, 0.6001, -0.5011, 0.6001, -0.5011, 0.3999, 1.501, 0.3999])
me_cube_033.materials.append(mat_mtlplaster)
me_cube_033.update()
me_cube_034 = bpy.data.meshes.new('Cube.034')
me_cube_034.from_pydata([(-5.0, -1.0, 0.0), (-5.0, -1.0, 5.0), (-5.0, 0.0, 0.0), (-5.0, 0.0, 5.0), (5.0, -1.0, 0.0), (5.0, -1.0, 5.0), (5.0, 0.0, 0.0), (5.0, 0.0, 5.0)], [], [(0, 1, 3, 2), (2, 3, 7, 6), (6, 7, 5, 4), (4, 5, 1, 0), (2, 6, 4, 0), (7, 3, 1, 5)])
_uv = me_cube_034.uv_layers.new(name='UVMap')
_uv.uv.foreach_set('vector', [0.4008, 0.004083, 0.4008, 0.9959, 0.5992, 0.9959, 0.5992, 0.004083, -0.4918, 0.004083, -0.4918, 0.9959, 1.492, 0.9959, 1.492, 0.004083, 0.5992, 0.004083, 0.5992, 0.9959, 0.4008, 0.9959, 0.4008, 0.004083, 1.492, 0.004083, 1.492, 0.9959, -0.4918, 0.9959, -0.4918, 0.004083, -0.4918, 0.5992, 1.492, 0.5992, 1.492, 0.4008, -0.4918, 0.4008, 1.492, 0.5992, -0.4918, 0.5992, -0.4918, 0.4008, 1.492, 0.4008])
me_cube_034.materials.append(mat_mtlplaster)
me_cube_034.update()
me_cube_035 = bpy.data.meshes.new('Cube.035')
me_cube_035.from_pydata([(-5.0, -0.5, -2.5), (-5.0, -0.5, 2.5), (-5.0, 0.5, -2.5), (-5.0, 0.5, 2.5), (5.0, -0.5, -2.5), (5.0, -0.5, 2.5), (5.0, 0.5, -2.5), (5.0, 0.5, 2.5)], [], [(0, 1, 3, 2), (2, 3, 7, 6), (6, 7, 5, 4), (4, 5, 1, 0), (2, 6, 4, 0), (7, 3, 1, 5)])
_uv = me_cube_035.uv_layers.new(name='UVMap')
_uv.uv.foreach_set('vector', [0.4011, 0.005692, 0.4011, 0.9943, 0.5989, 0.9943, 0.5989, 0.005692, -0.4886, 0.005692, -0.4886, 0.9943, 1.489, 0.9943, 1.489, 0.005692, 0.5989, 0.005692, 0.5989, 0.9943, 0.4011, 0.9943, 0.4011, 0.005692, 1.489, 0.005692, 1.489, 0.9943, -0.4886, 0.9943, -0.4886, 0.005692, -0.4886, 0.5989, 1.489, 0.5989, 1.489, 0.4011, -0.4886, 0.4011, 1.489, 0.5989, -0.4886, 0.5989, -0.4886, 0.4011, 1.489, 0.4011])
me_cube_035.materials.append(mat_mtlplaster)
me_cube_035.update()
me_cube_036 = bpy.data.meshes.new('Cube.036')
me_cube_036.from_pydata([(-4.0, 0.0, 0.0), (-4.0, 0.0, 5.0), (-4.0, 1.0, 0.0), (-4.0, 1.0, 5.0), (4.0, 0.0, 0.0), (4.0, 0.0, 5.0), (4.0, 1.0, 0.0), (4.0, 1.0, 5.0)], [], [(0, 1, 3, 2), (2, 3, 7, 6), (6, 7, 5, 4), (4, 5, 1, 0), (2, 6, 4, 0), (7, 3, 1, 5)])
_uv = me_cube_036.uv_layers.new(name='UVMap')
_uv.uv.foreach_set('vector', [0.4007, 0.003442, 0.4007, 0.9966, 0.5993, 0.9966, 0.5993, 0.003442, -0.2945, 0.003442, -0.2945, 0.9966, 1.294, 0.9966, 1.294, 0.003442, 0.5993, 0.003442, 0.5993, 0.9966, 0.4007, 0.9966, 0.4007, 0.003442, 1.294, 0.003442, 1.294, 0.9966, -0.2945, 0.9966, -0.2945, 0.003442, -0.2945, 0.5993, 1.294, 0.5993, 1.294, 0.4007, -0.2945, 0.4007, 1.294, 0.5993, -0.2945, 0.5993, -0.2945, 0.4007, 1.294, 0.4007])
me_cube_036.materials.append(mat_mtlplaster)
me_cube_036.update()
me_cube_038 = bpy.data.meshes.new('Cube.038')
me_cube_038.from_pydata([(-4.0, -1.0, 0.0), (-4.0, -1.0, 5.0), (-4.0, 0.0, 0.0), (-4.0, 0.0, 5.0), (4.0, -1.0, 0.0), (4.0, -1.0, 5.0), (4.0, 0.0, 0.0), (4.0, 0.0, 5.0)], [], [(0, 1, 3, 2), (2, 3, 7, 6), (6, 7, 5, 4), (4, 5, 1, 0), (2, 6, 4, 0), (7, 3, 1, 5)])
_uv = me_cube_038.uv_layers.new(name='UVMap')
_uv.uv.foreach_set('vector', [0.375, 0.0, 0.625, 0.0, 0.625, 0.25, 0.375, 0.25, 0.375, 0.25, 0.625, 0.25, 0.625, 0.5, 0.375, 0.5, 0.375, 0.5, 0.625, 0.5, 0.625, 0.75, 0.375, 0.75, 0.375, 0.75, 0.625, 0.75, 0.625, 1.0, 0.375, 1.0, 0.125, 0.5, 0.375, 0.5, 0.375, 0.75, 0.125, 0.75, 0.625, 0.5, 0.875, 0.5, 0.875, 0.75, 0.625, 0.75])
me_cube_038.materials.append(mat_mtlplaster)
me_cube_038.update()
me_cube_043 = bpy.data.meshes.new('Cube.043')
me_cube_043.from_pydata([(-5.0, -1.0, 0.0), (-5.0, -1.0, 5.0), (-5.0, 0.0, 0.0), (-5.0, 0.0, 5.0), (5.0, -1.0, 0.0), (5.0, -1.0, 5.0), (5.0, 0.0, 0.0), (5.0, 0.0, 5.0)], [], [(0, 1, 3, 2), (2, 3, 7, 6), (6, 7, 5, 4), (4, 5, 1, 0), (2, 6, 4, 0), (7, 3, 1, 5)])
_uv = me_cube_043.uv_layers.new(name='UVMap')
_uv.uv.foreach_set('vector', [0.4004, 0.001886, 0.4004, 0.9981, 0.5996, 0.9981, 0.5996, 0.001886, -0.4962, 0.001886, -0.4962, 0.9981, 1.496, 0.9981, 1.496, 0.001886, 0.5996, 0.001886, 0.5996, 0.9981, 0.4004, 0.9981, 0.4004, 0.001886, 1.496, 0.001886, 1.496, 0.9981, -0.4962, 0.9981, -0.4962, 0.001886, -0.4962, 0.5996, 1.496, 0.5996, 1.496, 0.4004, -0.4962, 0.4004, 1.496, 0.5996, -0.4962, 0.5996, -0.4962, 0.4004, 1.496, 0.4004])
me_cube_043.materials.append(mat_mtlplaster)
me_cube_043.update()
me_cube_046 = bpy.data.meshes.new('Cube.046')
me_cube_046.from_pydata([(-5.0, -1.0, 0.0), (-5.0, -1.0, 5.0), (-5.0, 0.0, 0.0), (-5.0, 0.0, 5.0), (5.0, -1.0, 0.0), (5.0, -1.0, 5.0), (5.0, 0.0, 0.0), (5.0, 0.0, 5.0)], [], [(0, 1, 3, 2), (2, 3, 7, 6), (6, 7, 5, 4), (4, 5, 1, 0), (2, 6, 4, 0), (7, 3, 1, 5)])
_uv = me_cube_046.uv_layers.new(name='UVMap')
_uv.uv.foreach_set('vector', [0.4013, 0.006743, 0.4013, 0.9933, 0.5987, 0.9933, 0.5987, 0.006743, -0.4865, 0.006743, -0.4865, 0.9933, 1.487, 0.9933, 1.487, 0.006743, 0.5987, 0.006743, 0.5987, 0.9933, 0.4013, 0.9933, 0.4013, 0.006743, 1.487, 0.006743, 1.487, 0.9933, -0.4865, 0.9933, -0.4865, 0.006743, -0.4865, 0.5987, 1.487, 0.5987, 1.487, 0.4013, -0.4865, 0.4013, 1.487, 0.5987, -0.4865, 0.5987, -0.4865, 0.4013, 1.487, 0.4013])
me_cube_046.materials.append(mat_mtlplaster)
me_cube_046.update()
me_cube_050 = bpy.data.meshes.new('Cube.050')
me_cube_050.from_pydata([(-3.0, -1.0, -2.5), (-3.0, -1.0, 2.5), (-3.0, 0.0, -2.5), (-3.0, 0.0, 2.5), (2.0, -1.0, -2.5), (2.0, -1.0, 2.5), (2.0, 0.0, -2.5), (2.0, 0.0, 2.5)], [], [(0, 1, 3, 2), (2, 3, 7, 6), (6, 7, 5, 4), (4, 5, 1, 0), (2, 6, 4, 0), (7, 3, 1, 5)])
_uv = me_cube_050.uv_layers.new(name='UVMap')
_uv.uv.foreach_set('vector', [0.4, 0.0, 0.4, 1.0, 0.6, 1.0, 0.6, 0.0, 0.0, 0.0, 0.0, 1.0, 1.0, 1.0, 1.0, 0.0, 0.6, 0.0, 0.6, 1.0, 0.4, 1.0, 0.4, 0.0, 1.0, 0.0, 1.0, 1.0, 0.0, 1.0, 0.0, 0.0, 0.0, 0.6, 1.0, 0.6, 1.0, 0.4, 0.0, 0.4, 1.0, 0.6, 0.0, 0.6, 0.0, 0.4, 1.0, 0.4])
me_cube_050.materials.append(mat_mtlplaster)
me_cube_050.update()
me_cube_044 = bpy.data.meshes.new('Cube.044')
me_cube_044.from_pydata([(-5.0, -1.0, 0.0), (-5.0, -1.0, 5.0), (-5.0, 0.0, 0.0), (-5.0, 0.0, 5.0), (5.0, -1.0, 0.0), (5.0, -1.0, 5.0), (5.0, 0.0, 0.0), (5.0, 0.0, 5.0)], [], [(0, 1, 3, 2), (2, 3, 7, 6), (6, 7, 5, 4), (4, 5, 1, 0), (2, 6, 4, 0), (7, 3, 1, 5)])
_uv = me_cube_044.uv_layers.new(name='UVMap')
_uv.uv.foreach_set('vector', [0.4011, 0.005584, 0.4011, 0.9944, 0.5989, 0.9944, 0.5989, 0.005584, -0.4888, 0.005584, -0.4888, 0.9944, 1.489, 0.9944, 1.489, 0.005584, 0.5989, 0.005584, 0.5989, 0.9944, 0.4011, 0.9944, 0.4011, 0.005584, 1.489, 0.005584, 1.489, 0.9944, -0.4888, 0.9944, -0.4888, 0.005584, -0.4888, 0.5989, 1.489, 0.5989, 1.489, 0.4011, -0.4888, 0.4011, 1.489, 0.5989, -0.4888, 0.5989, -0.4888, 0.4011, 1.489, 0.4011])
me_cube_044.materials.append(mat_mtlplaster)
me_cube_044.update()
me_cube_047 = bpy.data.meshes.new('Cube.047')
me_cube_047.from_pydata([(-5.0, -1.0, 0.0), (-5.0, -1.0, 5.0), (-5.0, 0.0, 0.0), (-5.0, 0.0, 5.0), (5.0, -1.0, 0.0), (5.0, -1.0, 5.0), (5.0, 0.0, 0.0), (5.0, 0.0, 5.0)], [], [(0, 1, 3, 2), (2, 3, 7, 6), (6, 7, 5, 4), (4, 5, 1, 0), (2, 6, 4, 0), (7, 3, 1, 5)])
_uv = me_cube_047.uv_layers.new(name='UVMap')
_uv.uv.foreach_set('vector', [0.4009, 0.004416, 0.4009, 0.9956, 0.5991, 0.9956, 0.5991, 0.004416, -0.4912, 0.004416, -0.4912, 0.9956, 1.491, 0.9956, 1.491, 0.004416, 0.5991, 0.004416, 0.5991, 0.9956, 0.4009, 0.9956, 0.4009, 0.004416, 1.491, 0.004416, 1.491, 0.9956, -0.4912, 0.9956, -0.4912, 0.004416, -0.4912, 0.5991, 1.491, 0.5991, 1.491, 0.4009, -0.4912, 0.4009, 1.491, 0.5991, -0.4912, 0.5991, -0.4912, 0.4009, 1.491, 0.4009])
me_cube_047.materials.append(mat_mtlplaster)
me_cube_047.update()
me_cube_049 = bpy.data.meshes.new('Cube.049')
me_cube_049.from_pydata([(-2.5, -0.5, -2.5), (-2.5, -0.5, 2.5), (-2.5, 0.5, -2.5), (-2.5, 0.5, 2.5), (2.5, -0.5, -2.5), (2.5, -0.5, 2.5), (2.5, 0.5, -2.5), (2.5, 0.5, 2.5)], [], [(0, 1, 3, 2), (2, 3, 7, 6), (6, 7, 5, 4), (4, 5, 1, 0), (2, 6, 4, 0), (7, 3, 1, 5)])
_uv = me_cube_049.uv_layers.new(name='UVMap')
_uv.uv.foreach_set('vector', [0.4, 0.0, 0.4, 1.0, 0.6, 1.0, 0.6, 0.0, 0.0, 0.0, 0.0, 1.0, 1.0, 1.0, 1.0, 0.0, 0.6, 0.0, 0.6, 1.0, 0.4, 1.0, 0.4, 0.0, 1.0, 0.0, 1.0, 1.0, 0.0, 1.0, 0.0, 0.0, 0.0, 0.6, 1.0, 0.6, 1.0, 0.4, 0.0, 0.4, 1.0, 0.6, 0.0, 0.6, 0.0, 0.4, 1.0, 0.4])
me_cube_049.materials.append(mat_mtlplaster)
me_cube_049.update()
me_cube_023 = bpy.data.meshes.new('Cube.023')
me_cube_023.from_pydata([(-14.0, -1.0, 0.0), (-14.0, -1.0, 10.0), (-14.0, 0.0, 0.0), (-14.0, 0.0, 10.0), (14.0, -1.0, 0.0), (14.0, -1.0, 10.0), (14.0, 0.0, 0.0), (14.0, 0.0, 10.0), (5.0, 0.0, 0.0), (-5.0, 0.0, 0.0), (-5.0, 0.0, 10.0), (5.0, 0.0, 10.0), (-5.0, -1.0, 0.0), (5.0, -1.0, 0.0), (5.0, -1.0, 10.0), (-5.0, -1.0, 10.0), (-14.0, -1.0, 5.0), (-14.0, 0.0, 5.0), (14.0, 0.0, 5.0), (14.0, -1.0, 5.0), (5.0, -1.0, 5.0), (-5.0, -1.0, 5.0), (-5.0, 0.0, 5.0), (5.0, 0.0, 5.0)], [], [(16, 1, 3, 17), (23, 11, 7, 18), (18, 7, 5, 19), (21, 15, 1, 16), (10, 3, 1, 15), (7, 11, 14, 5), (11, 10, 15, 14), (13, 20, 23, 8), (19, 5, 14, 20), (20, 14, 15, 21), (17, 3, 10, 22), (22, 10, 11, 23), (23, 20, 21, 22), (2, 17, 22, 9), (9, 22, 21, 12), (4, 19, 20, 13), (12, 21, 16, 0), (6, 18, 19, 4), (8, 23, 18, 6), (0, 16, 17, 2)])
_uv = me_cube_023.uv_layers.new(name='UVMap')
_uv.uv.foreach_set('vector', [0.4494, 0.4732, 0.4494, 0.9796, 0.5506, 0.9796, 0.5506, 0.4732, 1.006, 0.4732, 1.006, 0.9796, 1.918, 0.9796, 1.918, 0.4732, 0.5506, 0.4732, 0.5506, 0.9796, 0.4494, 0.9796, 0.4494, 0.4732, -0.006425, 0.4732, -0.006425, 0.9796, -0.918, 0.9796, -0.918, 0.4732, -0.006425, 0.5998, -0.918, 0.5998, -0.918, 0.4985, -0.006425, 0.4985, 1.918, 0.5998, 1.006, 0.5998, 1.006, 0.4985, 1.918, 0.4985, 1.006, 0.5998, -0.006425, 0.5998, -0.006425, 0.4985, 1.006, 0.4985, 0.4494, -0.03321, 0.4494, 0.4732, 0.5506, 0.4732, 0.5506, -0.03321, 1.918, 0.4732, 1.918, 0.9796, 1.006, 0.9796, 1.006, 0.4732, 1.006, 0.4732, 1.006, 0.9796, -0.006425, 0.9796, -0.006425, 0.4732, -0.918, 0.4732, -0.918, 0.9796, -0.006425, 0.9796, -0.006425, 0.4732, -0.006425, 0.4732, -0.006425, 0.9796, 1.006, 0.9796, 1.006, 0.4732, 1.006, 0.5998, 1.006, 0.4985, -0.006425, 0.4985, -0.006425, 0.5998, -0.918, -0.03321, -0.918, 0.4732, -0.006425, 0.4732, -0.006425, -0.03321, 0.5506, -0.03321, 0.5506, 0.4732, 0.4494, 0.4732, 0.4494, -0.03321, 1.918, -0.03321, 1.918, 0.4732, 1.006, 0.4732, 1.006, -0.03321, -0.006425, -0.03321, -0.006425, 0.4732, -0.918, 0.4732, -0.918, -0.03321, 0.5506, -0.03321, 0.5506, 0.4732, 0.4494, 0.4732, 0.4494, -0.03321, 1.006, -0.03321, 1.006, 0.4732, 1.918, 0.4732, 1.918, -0.03321, 0.4494, -0.03321, 0.4494, 0.4732, 0.5506, 0.4732, 0.5506, -0.03321])
me_cube_023.materials.append(mat_mtlplaster)
me_cube_023.update()
me_cube_022 = bpy.data.meshes.new('Cube.022')
me_cube_022.from_pydata([(-14.0, 0.0, 0.0), (-14.0, 0.0, 10.0), (-14.0, 1.0, 0.0), (-14.0, 1.0, 10.0), (14.0, 0.0, 0.0), (14.0, 0.0, 10.0), (14.0, 1.0, 0.0), (14.0, 1.0, 10.0), (5.0, 1.0, 0.0), (-5.0, 1.0, 0.0), (-5.0, 1.0, 10.0), (5.0, 1.0, 10.0), (-5.0, 0.0, 0.0), (5.0, 0.0, 0.0), (5.0, 0.0, 10.0), (-5.0, 0.0, 10.0), (-14.0, 0.0, 5.0), (-14.0, 1.0, 5.0), (14.0, 1.0, 5.0), (14.0, 0.0, 5.0), (5.0, 0.0, 5.0), (-5.0, 0.0, 5.0), (-5.0, 1.0, 5.0), (5.0, 1.0, 5.0)], [], [(16, 1, 3, 17), (23, 11, 7, 18), (18, 7, 5, 19), (21, 15, 1, 16), (10, 3, 1, 15), (7, 11, 14, 5), (11, 10, 15, 14), (13, 20, 23, 8), (19, 5, 14, 20), (20, 14, 15, 21), (17, 3, 10, 22), (22, 10, 11, 23), (23, 20, 21, 22), (2, 17, 22, 9), (9, 22, 21, 12), (4, 19, 20, 13), (12, 21, 16, 0), (6, 18, 19, 4), (8, 23, 18, 6), (0, 16, 17, 2)])
_uv = me_cube_022.uv_layers.new(name='UVMap')
_uv.uv.foreach_set('vector', [0.4501, 0.4732, 0.4501, 0.9721, 0.5499, 0.9721, 0.5499, 0.4732, 0.9989, 0.4732, 0.9989, 0.9721, 1.897, 0.9721, 1.897, 0.4732, 0.5499, 0.4732, 0.5499, 0.9721, 0.4501, 0.9721, 0.4501, 0.4732, 0.001101, 0.4732, 0.001101, 0.9721, -0.8969, 0.9721, -0.8969, 0.4732, 0.001101, 0.5979, -0.8969, 0.5979, -0.8969, 0.4982, 0.001101, 0.4982, 1.897, 0.5979, 0.9989, 0.5979, 0.9989, 0.4982, 1.897, 0.4982, 0.9989, 0.5979, 0.001101, 0.5979, 0.001101, 0.4982, 0.9989, 0.4982, 0.4501, -0.02568, 0.4501, 0.4732, 0.5499, 0.4732, 0.5499, -0.02568, 1.897, 0.4732, 1.897, 0.9721, 0.9989, 0.9721, 0.9989, 0.4732, 0.9989, 0.4732, 0.9989, 0.9721, 0.001101, 0.9721, 0.001101, 0.4732, -0.8969, 0.4732, -0.8969, 0.9721, 0.001101, 0.9721, 0.001101, 0.4732, 0.001101, 0.4732, 0.001101, 0.9721, 0.9989, 0.9721, 0.9989, 0.4732, 0.9989, 0.5979, 0.9989, 0.4982, 0.001101, 0.4982, 0.001101, 0.5979, -0.8969, -0.02568, -0.8969, 0.4732, 0.001101, 0.4732, 0.001101, -0.02568, 0.5499, -0.02568, 0.5499, 0.4732, 0.4501, 0.4732, 0.4501, -0.02568, 1.897, -0.02568, 1.897, 0.4732, 0.9989, 0.4732, 0.9989, -0.02568, 0.001101, -0.02568, 0.001101, 0.4732, -0.8969, 0.4732, -0.8969, -0.02568, 0.5499, -0.02568, 0.5499, 0.4732, 0.4501, 0.4732, 0.4501, -0.02568, 0.9989, -0.02568, 0.9989, 0.4732, 1.897, 0.4732, 1.897, -0.02568, 0.4501, -0.02568, 0.4501, 0.4732, 0.5499, 0.4732, 0.5499, -0.02568])
me_cube_022.materials.append(mat_mtlplaster)
me_cube_022.update()
me_cube_024 = bpy.data.meshes.new('Cube.024')
me_cube_024.from_pydata([(-1.0, -7.0, 5.0), (-1.0, -9.0, 10.0), (-1.0, 7.0, 5.0), (-1.0, 9.0, 10.0), (0.0, -7.0, 5.0), (0.0, -9.0, 10.0), (0.0, 7.0, 5.0), (0.0, 9.0, 10.0), (-1.0, 7.0, 0.0), (-1.0, 3.0, 0.0), (-1.0, -3.0, 0.0), (-1.0, -7.0, 0.0), (-1.0, -7.0, 10.0), (-1.0, -3.0, 10.0), (-1.0, 3.0, 10.0), (-1.0, 7.0, 10.0), (0.0, -7.0, 0.0), (0.0, -3.0, 0.0), (0.0, 3.0, 0.0), (0.0, 7.0, 0.0), (0.0, 7.0, 10.0), (0.0, 3.0, 10.0), (0.0, -3.0, 10.0), (0.0, -7.0, 10.0), (-1.0, -9.0, 5.0), (-1.0, 9.0, 5.0), (0.0, 9.0, 5.0), (0.0, -9.0, 5.0), (0.0, 3.0, 5.0), (0.0, -3.0, 5.0), (-1.0, -3.0, 5.0), (-1.0, 3.0, 5.0)], [], [(2, 15, 3, 25), (25, 3, 7, 26), (4, 23, 5, 27), (27, 5, 1, 24), (11, 16, 4, 0), (23, 12, 1, 5), (7, 3, 15, 20), (20, 15, 14, 21), (21, 14, 13, 22), (22, 13, 12, 23), (2, 6, 19, 8), (18, 28, 31, 9), (26, 7, 20, 6), (6, 20, 21, 28), (28, 21, 22, 29), (29, 22, 23, 4), (24, 1, 12, 0), (0, 12, 13, 30), (30, 13, 14, 31), (31, 14, 15, 2), (9, 31, 2, 8), (31, 28, 29, 30), (11, 0, 30, 10), (17, 29, 4, 16), (10, 30, 29, 17), (19, 6, 28, 18), (4, 27, 24, 0), (2, 25, 26, 6)])
_uv = me_cube_024.uv_layers.new(name='UVMap')
_uv.uv.foreach_set('vector', [1.232, 0.3692, 1.232, 0.8923, 1.442, 0.8923, 1.442, 0.3692, 0.4477, 0.3692, 0.4477, 0.8923, 0.5523, 0.8923, 0.5523, 0.3692, -0.2323, 0.3692, -0.2323, 0.8923, -0.4415, 0.8923, -0.4415, 0.3692, 0.5523, 0.3692, 0.5523, 0.8923, 0.4477, 0.8923, 0.4477, 0.3692, 0.4477, -0.1538, 0.5523, -0.1538, 0.5523, 0.3692, 0.4477, 0.3692, 0.5523, -0.2323, 0.4477, -0.2323, 0.4477, -0.4415, 0.5523, -0.4415, 0.5523, 1.442, 0.4477, 1.442, 0.4477, 1.232, 0.5523, 1.232, 0.5523, 1.232, 0.4477, 1.232, 0.4477, 0.8138, 0.5523, 0.8138, 0.5523, 0.8138, 0.4477, 0.8138, 0.4477, 0.1862, 0.5523, 0.1862, 0.5523, 0.1862, 0.4477, 0.1862, 0.4477, -0.2323, 0.5523, -0.2323, 0.4477, 0.3692, 0.5523, 0.3692, 0.5523, -0.1538, 0.4477, -0.1538, 0.5523, -0.1538, 0.5523, 0.3692, 0.4477, 0.3692, 0.4477, -0.1538, 1.442, 0.3692, 1.442, 0.8923, 1.232, 0.8923, 1.232, 0.3692, 1.232, 0.3692, 1.232, 0.8923, 0.8138, 0.8923, 0.8138, 0.3692, 0.8138, 0.3692, 0.8138, 0.8923, 0.1862, 0.8923, 0.1862, 0.3692, 0.1862, 0.3692, 0.1862, 0.8923, -0.2323, 0.8923, -0.2323, 0.3692, -0.4415, 0.3692, -0.4415, 0.8923, -0.2323, 0.8923, -0.2323, 0.3692, -0.2323, 0.3692, -0.2323, 0.8923, 0.1862, 0.8923, 0.1862, 0.3692, 0.1862, 0.3692, 0.1862, 0.8923, 0.8138, 0.8923, 0.8138, 0.3692, 0.8138, 0.3692, 0.8138, 0.8923, 1.232, 0.8923, 1.232, 0.3692, 0.8138, -0.1538, 0.8138, 0.3692, 1.232, 0.3692, 1.232, -0.1538, 0.4477, 0.8138, 0.5523, 0.8138, 0.5523, 0.1862, 0.4477, 0.1862, -0.2323, -0.1538, -0.2323, 0.3692, 0.1862, 0.3692, 0.1862, -0.1538, 0.1862, -0.1538, 0.1862, 0.3692, -0.2323, 0.3692, -0.2323, -0.1538, 0.4477, -0.1538, 0.4477, 0.3692, 0.5523, 0.3692, 0.5523, -0.1538, 1.232, -0.1538, 1.232, 0.3692, 0.8138, 0.3692, 0.8138, -0.1538, 0.5523, -0.2323, 0.5523, -0.4415, 0.4477, -0.4415, 0.4477, -0.2323, 0.4477, 1.232, 0.4477, 1.442, 0.5523, 1.442, 0.5523, 1.232])
me_cube_024.materials.append(mat_mtlplaster)
me_cube_024.update()
me_cube_025 = bpy.data.meshes.new('Cube.025')
me_cube_025.from_pydata([(0.0, -7.0, 5.0), (0.0, -9.0, 10.0), (0.0, 7.0, 5.0), (0.0, 9.0, 10.0), (1.0, -7.0, 5.0), (1.0, -9.0, 10.0), (1.0, 7.0, 5.0), (1.0, 9.0, 10.0), (0.0, 7.0, 0.0), (0.0, 3.0, 0.0), (0.0, -3.0, 0.0), (0.0, -7.0, 0.0), (0.0, -7.0, 10.0), (0.0, -3.0, 10.0), (0.0, 3.0, 10.0), (0.0, 7.0, 10.0), (1.0, -7.0, 0.0), (1.0, -3.0, 0.0), (1.0, 3.0, 0.0), (1.0, 7.0, 0.0), (1.0, 7.0, 10.0), (1.0, 3.0, 10.0), (1.0, -3.0, 10.0), (1.0, -7.0, 10.0), (0.0, -9.0, 5.0), (0.0, 9.0, 5.0), (1.0, 9.0, 5.0), (1.0, -9.0, 5.0), (1.0, 3.0, 5.0), (1.0, -3.0, 5.0), (0.0, -3.0, 5.0), (0.0, 3.0, 5.0)], [], [(2, 15, 3, 25), (25, 3, 7, 26), (4, 23, 5, 27), (27, 5, 1, 24), (11, 16, 4, 0), (23, 12, 1, 5), (7, 3, 15, 20), (20, 15, 14, 21), (21, 14, 13, 22), (22, 13, 12, 23), (2, 6, 19, 8), (18, 28, 31, 9), (26, 7, 20, 6), (6, 20, 21, 28), (28, 21, 22, 29), (29, 22, 23, 4), (24, 1, 12, 0), (0, 12, 13, 30), (30, 13, 14, 31), (31, 14, 15, 2), (9, 31, 2, 8), (31, 28, 29, 30), (11, 0, 30, 10), (17, 29, 4, 16), (10, 30, 29, 17), (19, 6, 28, 18), (4, 27, 24, 0), (2, 25, 26, 6)])
_uv = me_cube_025.uv_layers.new(name='UVMap')
_uv.uv.foreach_set('vector', [1.231, 0.3694, 1.231, 0.8917, 1.44, 0.8917, 1.44, 0.3694, 0.4478, 0.3694, 0.4478, 0.8917, 0.5522, 0.8917, 0.5522, 0.3694, -0.2312, 0.3694, -0.2312, 0.8917, -0.4401, 0.8917, -0.4401, 0.3694, 0.5522, 0.3694, 0.5522, 0.8917, 0.4478, 0.8917, 0.4478, 0.3694, 0.4478, -0.1528, 0.5522, -0.1528, 0.5522, 0.3694, 0.4478, 0.3694, 0.5522, -0.2312, 0.4478, -0.2312, 0.4478, -0.4401, 0.5522, -0.4401, 0.5522, 1.44, 0.4478, 1.44, 0.4478, 1.231, 0.5522, 1.231, 0.5522, 1.231, 0.4478, 1.231, 0.4478, 0.8134, 0.5522, 0.8134, 0.5522, 0.8134, 0.4478, 0.8134, 0.4478, 0.1866, 0.5522, 0.1866, 0.5522, 0.1866, 0.4478, 0.1866, 0.4478, -0.2312, 0.5522, -0.2312, 0.4478, 0.3694, 0.5522, 0.3694, 0.5522, -0.1528, 0.4478, -0.1528, 0.5522, -0.1528, 0.5522, 0.3694, 0.4478, 0.3694, 0.4478, -0.1528, 1.44, 0.3694, 1.44, 0.8917, 1.231, 0.8917, 1.231, 0.3694, 1.231, 0.3694, 1.231, 0.8917, 0.8134, 0.8917, 0.8134, 0.3694, 0.8134, 0.3694, 0.8134, 0.8917, 0.1866, 0.8917, 0.1866, 0.3694, 0.1866, 0.3694, 0.1866, 0.8917, -0.2312, 0.8917, -0.2312, 0.3694, -0.4401, 0.3694, -0.4401, 0.8917, -0.2312, 0.8917, -0.2312, 0.3694, -0.2312, 0.3694, -0.2312, 0.8917, 0.1866, 0.8917, 0.1866, 0.3694, 0.1866, 0.3694, 0.1866, 0.8917, 0.8134, 0.8917, 0.8134, 0.3694, 0.8134, 0.3694, 0.8134, 0.8917, 1.231, 0.8917, 1.231, 0.3694, 0.8134, -0.1528, 0.8134, 0.3694, 1.231, 0.3694, 1.231, -0.1528, 0.4478, 0.8134, 0.5522, 0.8134, 0.5522, 0.1866, 0.4478, 0.1866, -0.2312, -0.1528, -0.2312, 0.3694, 0.1866, 0.3694, 0.1866, -0.1528, 0.1866, -0.1528, 0.1866, 0.3694, -0.2312, 0.3694, -0.2312, -0.1528, 0.4478, -0.1528, 0.4478, 0.3694, 0.5522, 0.3694, 0.5522, -0.1528, 1.231, -0.1528, 1.231, 0.3694, 0.8134, 0.3694, 0.8134, -0.1528, 0.5522, -0.2312, 0.5522, -0.4401, 0.4478, -0.4401, 0.4478, -0.2312, 0.4478, 1.231, 0.4478, 1.44, 0.5522, 1.44, 0.5522, 1.231])
me_cube_025.materials.append(mat_mtlplaster)
me_cube_025.update()
me_cube_045 = bpy.data.meshes.new('Cube.045')
me_cube_045.from_pydata([(-1.0, -7.0, 5.0), (-1.0, -9.0, 10.0), (-1.0, 7.0, 5.0), (-1.0, 9.0, 10.0), (1.0, -7.0, 5.0), (1.0, -9.0, 10.0), (1.0, 7.0, 5.0), (1.0, 9.0, 10.0), (-1.0, 7.0, 0.0), (-1.0, 3.0, 0.0), (-1.0, -3.0, 0.0), (-1.0, -7.0, 0.0), (-1.0, -7.0, 10.0), (-1.0, -3.0, 10.0), (-1.0, 3.0, 10.0), (-1.0, 7.0, 10.0), (1.0, -7.0, 0.0), (1.0, -3.0, 0.0), (1.0, 3.0, 0.0), (1.0, 7.0, 0.0), (1.0, 7.0, 10.0), (1.0, 3.0, 10.0), (1.0, -3.0, 10.0), (1.0, -7.0, 10.0), (-1.0, -9.0, 5.0), (-1.0, 9.0, 5.0), (1.0, 9.0, 5.0), (1.0, -9.0, 5.0), (1.0, 3.0, 5.0), (1.0, -3.0, 5.0), (-1.0, -3.0, 5.0), (-1.0, 3.0, 5.0)], [], [(2, 15, 3, 25), (25, 3, 7, 26), (4, 23, 5, 27), (27, 5, 1, 24), (11, 16, 4, 0), (23, 12, 1, 5), (7, 3, 15, 20), (20, 15, 14, 21), (21, 14, 13, 22), (22, 13, 12, 23), (2, 6, 19, 8), (18, 28, 31, 9), (26, 7, 20, 6), (6, 20, 21, 28), (28, 21, 22, 29), (29, 22, 23, 4), (24, 1, 12, 0), (0, 12, 13, 30), (30, 13, 14, 31), (31, 14, 15, 2), (9, 31, 2, 8), (31, 28, 29, 30), (11, 0, 30, 10), (17, 29, 4, 16), (10, 30, 29, 17), (19, 6, 28, 18), (4, 27, 24, 0), (2, 25, 26, 6)])
_uv = me_cube_045.uv_layers.new(name='UVMap')
_uv.uv.foreach_set('vector', [1.212, 0.3729, 1.212, 0.8814, 1.415, 0.8814, 1.415, 0.3729, 0.3983, 0.3729, 0.3983, 0.8814, 0.6017, 0.8814, 0.6017, 0.3729, -0.212, 0.3729, -0.212, 0.8814, -0.4154, 0.8814, -0.4154, 0.3729, 0.6017, 0.3729, 0.6017, 0.8814, 0.3983, 0.8814, 0.3983, 0.3729, 0.3983, -0.1357, 0.6017, -0.1357, 0.6017, 0.3729, 0.3983, 0.3729, 0.6017, -0.212, 0.3983, -0.212, 0.3983, -0.4154, 0.6017, -0.4154, 0.6017, 1.415, 0.3983, 1.415, 0.3983, 1.212, 0.6017, 1.212, 0.6017, 1.212, 0.3983, 1.212, 0.3983, 0.8051, 0.6017, 0.8051, 0.6017, 0.8051, 0.3983, 0.8051, 0.3983, 0.1949, 0.6017, 0.1949, 0.6017, 0.1949, 0.3983, 0.1949, 0.3983, -0.212, 0.6017, -0.212, 0.3983, 0.3729, 0.6017, 0.3729, 0.6017, -0.1357, 0.3983, -0.1357, 0.6017, -0.1357, 0.6017, 0.3729, 0.3983, 0.3729, 0.3983, -0.1357, 1.415, 0.3729, 1.415, 0.8814, 1.212, 0.8814, 1.212, 0.3729, 1.212, 0.3729, 1.212, 0.8814, 0.8051, 0.8814, 0.8051, 0.3729, 0.8051, 0.3729, 0.8051, 0.8814, 0.1949, 0.8814, 0.1949, 0.3729, 0.1949, 0.3729, 0.1949, 0.8814, -0.212, 0.8814, -0.212, 0.3729, -0.4154, 0.3729, -0.4154, 0.8814, -0.212, 0.8814, -0.212, 0.3729, -0.212, 0.3729, -0.212, 0.8814, 0.1949, 0.8814, 0.1949, 0.3729, 0.1949, 0.3729, 0.1949, 0.8814, 0.8051, 0.8814, 0.8051, 0.3729, 0.8051, 0.3729, 0.8051, 0.8814, 1.212, 0.8814, 1.212, 0.3729, 0.8051, -0.1357, 0.8051, 0.3729, 1.212, 0.3729, 1.212, -0.1357, 0.3983, 0.8051, 0.6017, 0.8051, 0.6017, 0.1949, 0.3983, 0.1949, -0.212, -0.1357, -0.212, 0.3729, 0.1949, 0.3729, 0.1949, -0.1357, 0.1949, -0.1357, 0.1949, 0.3729, -0.212, 0.3729, -0.212, -0.1357, 0.3983, -0.1357, 0.3983, 0.3729, 0.6017, 0.3729, 0.6017, -0.1357, 1.212, -0.1357, 1.212, 0.3729, 0.8051, 0.3729, 0.8051, -0.1357, 0.6017, -0.212, 0.6017, -0.4154, 0.3983, -0.4154, 0.3983, -0.212, 0.3983, 1.212, 0.3983, 1.415, 0.6017, 1.415, 0.6017, 1.212])
me_cube_045.materials.append(mat_mtlplaster)
me_cube_045.update()
me_cube_031 = bpy.data.meshes.new('Cube.031')
me_cube_031.from_pydata([(-2.0, -2.0, -0.5), (-2.0, -2.0, 0.0), (-2.0, 2.0, -0.5), (-2.0, 2.0, 0.0), (2.0, -2.0, -0.5), (2.0, -2.0, 0.0), (2.0, 2.0, -0.5), (2.0, 2.0, 0.0), (-2.0, 1.0, -0.5), (-2.0, -1.0, -0.5), (-2.0, -1.0, 0.0), (-2.0, 1.0, 0.0), (2.0, -1.0, -0.5), (2.0, 1.0, -0.5), (2.0, 1.0, 0.0), (2.0, -1.0, 0.0), (-1.0, -1.0, 0.0), (-1.0, 1.0, 0.0), (1.0, 1.0, 0.0), (1.0, -1.0, 0.0), (1.0, 2.0, -0.5), (-1.0, 2.0, -0.5), (-1.0, 2.0, 0.0), (1.0, 2.0, 0.0), (-1.0, -2.0, -0.5), (1.0, -2.0, -0.5), (1.0, -2.0, 0.0), (-1.0, -2.0, 0.0), (1.0, 1.0, -0.5), (-1.0, 1.0, -0.5), (1.0, -1.0, -0.5), (-1.0, -1.0, -0.5), (-1.0, 1.0, 1.0), (1.0, 1.0, 1.0), (-1.0, -1.0, 1.0), (1.0, -1.0, 1.0)], [], [(8, 11, 3, 2), (20, 23, 7, 6), (12, 15, 5, 4), (24, 27, 1, 0), (30, 12, 4, 25), (16, 10, 1, 27), (22, 3, 11, 17), (20, 6, 13, 28), (28, 13, 12, 30), (6, 7, 14, 13), (13, 14, 15, 12), (0, 1, 10, 9), (9, 10, 11, 8), (32, 17, 16, 34), (15, 14, 18, 19), (11, 10, 16, 17), (18, 17, 32, 33), (18, 33, 35, 19), (33, 32, 34, 35), (8, 29, 31, 9), (29, 28, 30, 31), (2, 21, 29, 8), (21, 20, 28, 29), (16, 19, 35, 34), (7, 23, 18, 14), (23, 22, 17, 18), (15, 19, 26, 5), (19, 16, 27, 26), (9, 31, 24, 0), (31, 30, 25, 24), (4, 5, 26, 25), (25, 26, 27, 24), (2, 3, 22, 21), (21, 22, 23, 20)])
_uv = me_cube_031.uv_layers.new(name='UVMap')
_uv.uv.foreach_set('vector', [0.75, 0.4081, 0.75, 0.5331, 1.0, 0.5331, 1.0, 0.4081, 0.75, 0.4081, 0.75, 0.5331, 1.0, 0.5331, 1.0, 0.4081, 0.25, 0.4081, 0.25, 0.5331, 0.0, 0.5331, 0.0, 0.4081, 0.25, 0.4081, 0.25, 0.5331, 0.0, 0.5331, 0.0, 0.4081, 0.75, 0.25, 1.0, 0.25, 1.0, 0.0, 0.75, 0.0, 0.25, 0.25, 0.0, 0.25, 0.0, 0.0, 0.25, 0.0, 0.25, 1.0, 0.0, 1.0, 0.0, 0.75, 0.25, 0.75, 0.75, 1.0, 1.0, 1.0, 1.0, 0.75, 0.75, 0.75, 0.75, 0.75, 1.0, 0.75, 1.0, 0.25, 0.75, 0.25, 1.0, 0.4081, 1.0, 0.5331, 0.75, 0.5331, 0.75, 0.4081, 0.75, 0.4081, 0.75, 0.5331, 0.25, 0.5331, 0.25, 0.4081, 0.0, 0.4081, 0.0, 0.5331, 0.25, 0.5331, 0.25, 0.4081, 0.25, 0.4081, 0.25, 0.5331, 0.75, 0.5331, 0.75, 0.4081, 0.75, 0.7831, 0.75, 0.5331, 0.25, 0.5331, 0.25, 0.7831, 1.0, 0.25, 1.0, 0.75, 0.75, 0.75, 0.75, 0.25, 0.0, 0.75, 0.0, 0.25, 0.25, 0.25, 0.25, 0.75, 0.75, 0.5331, 0.25, 0.5331, 0.25, 0.7831, 0.75, 0.7831, 0.75, 0.5331, 0.75, 0.7831, 0.25, 0.7831, 0.25, 0.5331, 0.75, 0.75, 0.25, 0.75, 0.25, 0.25, 0.75, 0.25, 0.0, 0.75, 0.25, 0.75, 0.25, 0.25, 0.0, 0.25, 0.25, 0.75, 0.75, 0.75, 0.75, 0.25, 0.25, 0.25, 0.0, 1.0, 0.25, 1.0, 0.25, 0.75, 0.0, 0.75, 0.25, 1.0, 0.75, 1.0, 0.75, 0.75, 0.25, 0.75, 0.25, 0.5331, 0.75, 0.5331, 0.75, 0.7831, 0.25, 0.7831, 1.0, 1.0, 0.75, 1.0, 0.75, 0.75, 1.0, 0.75, 0.75, 1.0, 0.25, 1.0, 0.25, 0.75, 0.75, 0.75, 1.0, 0.25, 0.75, 0.25, 0.75, 0.0, 1.0, 0.0, 0.75, 0.25, 0.25, 0.25, 0.25, 0.0, 0.75, 0.0, 0.0, 0.25, 0.25, 0.25, 0.25, 0.0, 0.0, 0.0, 0.25, 0.25, 0.75, 0.25, 0.75, 0.0, 0.25, 0.0, 1.0, 0.4081, 1.0, 0.5331, 0.75, 0.5331, 0.75, 0.4081, 0.75, 0.4081, 0.75, 0.5331, 0.25, 0.5331, 0.25, 0.4081, 0.0, 0.4081, 0.0, 0.5331, 0.25, 0.5331, 0.25, 0.4081, 0.25, 0.4081, 0.25, 0.5331, 0.75, 0.5331, 0.75, 0.4081])
me_cube_031.materials.append(mat_mtlplaster)
me_cube_031.update()
me_cube_037 = bpy.data.meshes.new('Cube.037')
me_cube_037.from_pydata([(-2.0, -2.0, -0.5), (-2.0, -2.0, 0.0), (-2.0, 2.0, -0.5), (-2.0, 2.0, 0.0), (2.0, -2.0, -0.5), (2.0, -2.0, 0.0), (2.0, 2.0, -0.5), (2.0, 2.0, 0.0), (-2.0, 1.0, -0.5), (-2.0, -1.0, -0.5), (-2.0, -1.0, 0.0), (-2.0, 1.0, 0.0), (2.0, -1.0, -0.5), (2.0, 1.0, -0.5), (2.0, 1.0, 0.0), (2.0, -1.0, 0.0), (-1.0, -1.0, 0.0), (-1.0, 1.0, 0.0), (1.0, 1.0, 0.0), (1.0, -1.0, 0.0), (1.0, 2.0, -0.5), (-1.0, 2.0, -0.5), (-1.0, 2.0, 0.0), (1.0, 2.0, 0.0), (-1.0, -2.0, -0.5), (1.0, -2.0, -0.5), (1.0, -2.0, 0.0), (-1.0, -2.0, 0.0), (1.0, 1.0, -0.5), (-1.0, 1.0, -0.5), (1.0, -1.0, -0.5), (-1.0, -1.0, -0.5), (-1.0, 1.0, 1.0), (1.0, 1.0, 1.0), (-1.0, -1.0, 1.0), (1.0, -1.0, 1.0)], [], [(8, 11, 3, 2), (20, 23, 7, 6), (12, 15, 5, 4), (24, 27, 1, 0), (30, 12, 4, 25), (16, 10, 1, 27), (22, 3, 11, 17), (20, 6, 13, 28), (28, 13, 12, 30), (6, 7, 14, 13), (13, 14, 15, 12), (0, 1, 10, 9), (9, 10, 11, 8), (32, 17, 16, 34), (15, 14, 18, 19), (11, 10, 16, 17), (18, 17, 32, 33), (18, 33, 35, 19), (33, 32, 34, 35), (8, 29, 31, 9), (29, 28, 30, 31), (2, 21, 29, 8), (21, 20, 28, 29), (16, 19, 35, 34), (7, 23, 18, 14), (23, 22, 17, 18), (15, 19, 26, 5), (19, 16, 27, 26), (9, 31, 24, 0), (31, 30, 25, 24), (4, 5, 26, 25), (25, 26, 27, 24), (2, 3, 22, 21), (21, 22, 23, 20)])
_uv = me_cube_037.uv_layers.new(name='UVMap')
_uv.uv.foreach_set('vector', [0.75, 0.4081, 0.75, 0.5331, 1.0, 0.5331, 1.0, 0.4081, 0.75, 0.4081, 0.75, 0.5331, 1.0, 0.5331, 1.0, 0.4081, 0.25, 0.4081, 0.25, 0.5331, 0.0, 0.5331, 0.0, 0.4081, 0.25, 0.4081, 0.25, 0.5331, 0.0, 0.5331, 0.0, 0.4081, 0.75, 0.25, 1.0, 0.25, 1.0, 0.0, 0.75, 0.0, 0.25, 0.25, 0.0, 0.25, 0.0, 0.0, 0.25, 0.0, 0.25, 1.0, 0.0, 1.0, 0.0, 0.75, 0.25, 0.75, 0.75, 1.0, 1.0, 1.0, 1.0, 0.75, 0.75, 0.75, 0.75, 0.75, 1.0, 0.75, 1.0, 0.25, 0.75, 0.25, 1.0, 0.4081, 1.0, 0.5331, 0.75, 0.5331, 0.75, 0.4081, 0.75, 0.4081, 0.75, 0.5331, 0.25, 0.5331, 0.25, 0.4081, 0.0, 0.4081, 0.0, 0.5331, 0.25, 0.5331, 0.25, 0.4081, 0.25, 0.4081, 0.25, 0.5331, 0.75, 0.5331, 0.75, 0.4081, 0.75, 0.7831, 0.75, 0.5331, 0.25, 0.5331, 0.25, 0.7831, 1.0, 0.25, 1.0, 0.75, 0.75, 0.75, 0.75, 0.25, 0.0, 0.75, 0.0, 0.25, 0.25, 0.25, 0.25, 0.75, 0.75, 0.5331, 0.25, 0.5331, 0.25, 0.7831, 0.75, 0.7831, 0.75, 0.5331, 0.75, 0.7831, 0.25, 0.7831, 0.25, 0.5331, 0.75, 0.75, 0.25, 0.75, 0.25, 0.25, 0.75, 0.25, 0.0, 0.75, 0.25, 0.75, 0.25, 0.25, 0.0, 0.25, 0.25, 0.75, 0.75, 0.75, 0.75, 0.25, 0.25, 0.25, 0.0, 1.0, 0.25, 1.0, 0.25, 0.75, 0.0, 0.75, 0.25, 1.0, 0.75, 1.0, 0.75, 0.75, 0.25, 0.75, 0.25, 0.5331, 0.75, 0.5331, 0.75, 0.7831, 0.25, 0.7831, 1.0, 1.0, 0.75, 1.0, 0.75, 0.75, 1.0, 0.75, 0.75, 1.0, 0.25, 1.0, 0.25, 0.75, 0.75, 0.75, 1.0, 0.25, 0.75, 0.25, 0.75, 0.0, 1.0, 0.0, 0.75, 0.25, 0.25, 0.25, 0.25, 0.0, 0.75, 0.0, 0.0, 0.25, 0.25, 0.25, 0.25, 0.0, 0.0, 0.0, 0.25, 0.25, 0.75, 0.25, 0.75, 0.0, 0.25, 0.0, 1.0, 0.4081, 1.0, 0.5331, 0.75, 0.5331, 0.75, 0.4081, 0.75, 0.4081, 0.75, 0.5331, 0.25, 0.5331, 0.25, 0.4081, 0.0, 0.4081, 0.0, 0.5331, 0.25, 0.5331, 0.25, 0.4081, 0.25, 0.4081, 0.25, 0.5331, 0.75, 0.5331, 0.75, 0.4081])
me_cube_037.materials.append(mat_mtlplaster)
me_cube_037.update()
me_cube_039 = bpy.data.meshes.new('Cube.039')
me_cube_039.from_pydata([(-2.0, -2.0, -0.5), (-2.0, -2.0, 0.0), (-2.0, 2.0, -0.5), (-2.0, 2.0, 0.0), (2.0, -2.0, -0.5), (2.0, -2.0, 0.0), (2.0, 2.0, -0.5), (2.0, 2.0, 0.0), (-2.0, 1.0, -0.5), (-2.0, -1.0, -0.5), (-2.0, -1.0, 0.0), (-2.0, 1.0, 0.0), (2.0, -1.0, -0.5), (2.0, 1.0, -0.5), (2.0, 1.0, 0.0), (2.0, -1.0, 0.0), (-1.0, -1.0, 0.0), (-1.0, 1.0, 0.0), (1.0, 1.0, 0.0), (1.0, -1.0, 0.0), (1.0, 2.0, -0.5), (-1.0, 2.0, -0.5), (-1.0, 2.0, 0.0), (1.0, 2.0, 0.0), (-1.0, -2.0, -0.5), (1.0, -2.0, -0.5), (1.0, -2.0, 0.0), (-1.0, -2.0, 0.0), (1.0, 1.0, -0.5), (-1.0, 1.0, -0.5), (1.0, -1.0, -0.5), (-1.0, -1.0, -0.5), (-1.0, 1.0, 1.0), (1.0, 1.0, 1.0), (-1.0, -1.0, 1.0), (1.0, -1.0, 1.0)], [], [(8, 11, 3, 2), (20, 23, 7, 6), (12, 15, 5, 4), (24, 27, 1, 0), (30, 12, 4, 25), (16, 10, 1, 27), (22, 3, 11, 17), (20, 6, 13, 28), (28, 13, 12, 30), (6, 7, 14, 13), (13, 14, 15, 12), (0, 1, 10, 9), (9, 10, 11, 8), (32, 17, 16, 34), (15, 14, 18, 19), (11, 10, 16, 17), (18, 17, 32, 33), (18, 33, 35, 19), (33, 32, 34, 35), (8, 29, 31, 9), (29, 28, 30, 31), (2, 21, 29, 8), (21, 20, 28, 29), (16, 19, 35, 34), (7, 23, 18, 14), (23, 22, 17, 18), (15, 19, 26, 5), (19, 16, 27, 26), (9, 31, 24, 0), (31, 30, 25, 24), (4, 5, 26, 25), (25, 26, 27, 24), (2, 3, 22, 21), (21, 22, 23, 20)])
_uv = me_cube_039.uv_layers.new(name='UVMap')
_uv.uv.foreach_set('vector', [0.75, 0.4081, 0.75, 0.5331, 1.0, 0.5331, 1.0, 0.4081, 0.75, 0.4081, 0.75, 0.5331, 1.0, 0.5331, 1.0, 0.4081, 0.25, 0.4081, 0.25, 0.5331, 0.0, 0.5331, 0.0, 0.4081, 0.25, 0.4081, 0.25, 0.5331, 0.0, 0.5331, 0.0, 0.4081, 0.75, 0.25, 1.0, 0.25, 1.0, 0.0, 0.75, 0.0, 0.25, 0.25, 0.0, 0.25, 0.0, 0.0, 0.25, 0.0, 0.25, 1.0, 0.0, 1.0, 0.0, 0.75, 0.25, 0.75, 0.75, 1.0, 1.0, 1.0, 1.0, 0.75, 0.75, 0.75, 0.75, 0.75, 1.0, 0.75, 1.0, 0.25, 0.75, 0.25, 1.0, 0.4081, 1.0, 0.5331, 0.75, 0.5331, 0.75, 0.4081, 0.75, 0.4081, 0.75, 0.5331, 0.25, 0.5331, 0.25, 0.4081, 0.0, 0.4081, 0.0, 0.5331, 0.25, 0.5331, 0.25, 0.4081, 0.25, 0.4081, 0.25, 0.5331, 0.75, 0.5331, 0.75, 0.4081, 0.75, 0.7831, 0.75, 0.5331, 0.25, 0.5331, 0.25, 0.7831, 1.0, 0.25, 1.0, 0.75, 0.75, 0.75, 0.75, 0.25, 0.0, 0.75, 0.0, 0.25, 0.25, 0.25, 0.25, 0.75, 0.75, 0.5331, 0.25, 0.5331, 0.25, 0.7831, 0.75, 0.7831, 0.75, 0.5331, 0.75, 0.7831, 0.25, 0.7831, 0.25, 0.5331, 0.75, 0.75, 0.25, 0.75, 0.25, 0.25, 0.75, 0.25, 0.0, 0.75, 0.25, 0.75, 0.25, 0.25, 0.0, 0.25, 0.25, 0.75, 0.75, 0.75, 0.75, 0.25, 0.25, 0.25, 0.0, 1.0, 0.25, 1.0, 0.25, 0.75, 0.0, 0.75, 0.25, 1.0, 0.75, 1.0, 0.75, 0.75, 0.25, 0.75, 0.25, 0.5331, 0.75, 0.5331, 0.75, 0.7831, 0.25, 0.7831, 1.0, 1.0, 0.75, 1.0, 0.75, 0.75, 1.0, 0.75, 0.75, 1.0, 0.25, 1.0, 0.25, 0.75, 0.75, 0.75, 1.0, 0.25, 0.75, 0.25, 0.75, 0.0, 1.0, 0.0, 0.75, 0.25, 0.25, 0.25, 0.25, 0.0, 0.75, 0.0, 0.0, 0.25, 0.25, 0.25, 0.25, 0.0, 0.0, 0.0, 0.25, 0.25, 0.75, 0.25, 0.75, 0.0, 0.25, 0.0, 1.0, 0.4081, 1.0, 0.5331, 0.75, 0.5331, 0.75, 0.4081, 0.75, 0.4081, 0.75, 0.5331, 0.25, 0.5331, 0.25, 0.4081, 0.0, 0.4081, 0.0, 0.5331, 0.25, 0.5331, 0.25, 0.4081, 0.25, 0.4081, 0.25, 0.5331, 0.75, 0.5331, 0.75, 0.4081])
me_cube_039.materials.append(mat_mtlplaster)
me_cube_039.update()
me_cube_040 = bpy.data.meshes.new('Cube.040')
me_cube_040.from_pydata([(-2.0, -2.0, -0.5), (-2.0, -2.0, 0.0), (-2.0, 2.0, -0.5), (-2.0, 2.0, 0.0), (2.0, -2.0, -0.5), (2.0, -2.0, 0.0), (2.0, 2.0, -0.5), (2.0, 2.0, 0.0), (-2.0, 1.0, -0.5), (-2.0, -1.0, -0.5), (-2.0, -1.0, 0.0), (-2.0, 1.0, 0.0), (2.0, -1.0, -0.5), (2.0, 1.0, -0.5), (2.0, 1.0, 0.0), (2.0, -1.0, 0.0), (-1.0, -1.0, 0.0), (-1.0, 1.0, 0.0), (1.0, 1.0, 0.0), (1.0, -1.0, 0.0), (1.0, 2.0, -0.5), (-1.0, 2.0, -0.5), (-1.0, 2.0, 0.0), (1.0, 2.0, 0.0), (-1.0, -2.0, -0.5), (1.0, -2.0, -0.5), (1.0, -2.0, 0.0), (-1.0, -2.0, 0.0), (1.0, 1.0, -0.5), (-1.0, 1.0, -0.5), (1.0, -1.0, -0.5), (-1.0, -1.0, -0.5), (-1.0, 1.0, 1.0), (1.0, 1.0, 1.0), (-1.0, -1.0, 1.0), (1.0, -1.0, 1.0)], [], [(8, 11, 3, 2), (20, 23, 7, 6), (12, 15, 5, 4), (24, 27, 1, 0), (30, 12, 4, 25), (16, 10, 1, 27), (22, 3, 11, 17), (20, 6, 13, 28), (28, 13, 12, 30), (6, 7, 14, 13), (13, 14, 15, 12), (0, 1, 10, 9), (9, 10, 11, 8), (32, 17, 16, 34), (15, 14, 18, 19), (11, 10, 16, 17), (18, 17, 32, 33), (18, 33, 35, 19), (33, 32, 34, 35), (8, 29, 31, 9), (29, 28, 30, 31), (2, 21, 29, 8), (21, 20, 28, 29), (16, 19, 35, 34), (7, 23, 18, 14), (23, 22, 17, 18), (15, 19, 26, 5), (19, 16, 27, 26), (9, 31, 24, 0), (31, 30, 25, 24), (4, 5, 26, 25), (25, 26, 27, 24), (2, 3, 22, 21), (21, 22, 23, 20)])
_uv = me_cube_040.uv_layers.new(name='UVMap')
_uv.uv.foreach_set('vector', [0.75, 0.4081, 0.75, 0.5331, 1.0, 0.5331, 1.0, 0.4081, 0.75, 0.4081, 0.75, 0.5331, 1.0, 0.5331, 1.0, 0.4081, 0.25, 0.4081, 0.25, 0.5331, 0.0, 0.5331, 0.0, 0.4081, 0.25, 0.4081, 0.25, 0.5331, 0.0, 0.5331, 0.0, 0.4081, 0.75, 0.25, 1.0, 0.25, 1.0, 0.0, 0.75, 0.0, 0.25, 0.25, 0.0, 0.25, 0.0, 0.0, 0.25, 0.0, 0.25, 1.0, 0.0, 1.0, 0.0, 0.75, 0.25, 0.75, 0.75, 1.0, 1.0, 1.0, 1.0, 0.75, 0.75, 0.75, 0.75, 0.75, 1.0, 0.75, 1.0, 0.25, 0.75, 0.25, 1.0, 0.4081, 1.0, 0.5331, 0.75, 0.5331, 0.75, 0.4081, 0.75, 0.4081, 0.75, 0.5331, 0.25, 0.5331, 0.25, 0.4081, 0.0, 0.4081, 0.0, 0.5331, 0.25, 0.5331, 0.25, 0.4081, 0.25, 0.4081, 0.25, 0.5331, 0.75, 0.5331, 0.75, 0.4081, 0.75, 0.7831, 0.75, 0.5331, 0.25, 0.5331, 0.25, 0.7831, 1.0, 0.25, 1.0, 0.75, 0.75, 0.75, 0.75, 0.25, 0.0, 0.75, 0.0, 0.25, 0.25, 0.25, 0.25, 0.75, 0.75, 0.5331, 0.25, 0.5331, 0.25, 0.7831, 0.75, 0.7831, 0.75, 0.5331, 0.75, 0.7831, 0.25, 0.7831, 0.25, 0.5331, 0.75, 0.75, 0.25, 0.75, 0.25, 0.25, 0.75, 0.25, 0.0, 0.75, 0.25, 0.75, 0.25, 0.25, 0.0, 0.25, 0.25, 0.75, 0.75, 0.75, 0.75, 0.25, 0.25, 0.25, 0.0, 1.0, 0.25, 1.0, 0.25, 0.75, 0.0, 0.75, 0.25, 1.0, 0.75, 1.0, 0.75, 0.75, 0.25, 0.75, 0.25, 0.5331, 0.75, 0.5331, 0.75, 0.7831, 0.25, 0.7831, 1.0, 1.0, 0.75, 1.0, 0.75, 0.75, 1.0, 0.75, 0.75, 1.0, 0.25, 1.0, 0.25, 0.75, 0.75, 0.75, 1.0, 0.25, 0.75, 0.25, 0.75, 0.0, 1.0, 0.0, 0.75, 0.25, 0.25, 0.25, 0.25, 0.0, 0.75, 0.0, 0.0, 0.25, 0.25, 0.25, 0.25, 0.0, 0.0, 0.0, 0.25, 0.25, 0.75, 0.25, 0.75, 0.0, 0.25, 0.0, 1.0, 0.4081, 1.0, 0.5331, 0.75, 0.5331, 0.75, 0.4081, 0.75, 0.4081, 0.75, 0.5331, 0.25, 0.5331, 0.25, 0.4081, 0.0, 0.4081, 0.0, 0.5331, 0.25, 0.5331, 0.25, 0.4081, 0.25, 0.4081, 0.25, 0.5331, 0.75, 0.5331, 0.75, 0.4081])
me_cube_040.materials.append(mat_mtlplaster)
me_cube_040.update()

# ---- objects
ob_msh_outerwall = bpy.data.objects.new('MSH_OuterWall', me_plane)
ob_msh_roof_001 = bpy.data.objects.new('MSH_Roof.001', me_plane_004)
ob_msh_floor = bpy.data.objects.new('MSH_Floor', me_plane_005)
ob_cube_044 = bpy.data.objects.new('Cube.044', me_cube_052)
ob_cube_045 = bpy.data.objects.new('Cube.045', me_cube_054)
ob_cube_046 = bpy.data.objects.new('Cube.046', me_cube_055)
ob_cube_047 = bpy.data.objects.new('Cube.047', me_cube_056)
ob_cube_048 = bpy.data.objects.new('Cube.048', me_cube_057)
ob_cube_049 = bpy.data.objects.new('Cube.049', me_cube_058)
ob_cube_050 = bpy.data.objects.new('Cube.050', me_cube_059)
ob_cube_051 = bpy.data.objects.new('Cube.051', me_cube_060)
ob_cube_052 = bpy.data.objects.new('Cube.052', me_cube_061)
ob_cube_053 = bpy.data.objects.new('Cube.053', me_cube_062)
ob_cube_054 = bpy.data.objects.new('Cube.054', me_cube_063)
ob_cube_055 = bpy.data.objects.new('Cube.055', me_cube_064)
ob_cube_056 = bpy.data.objects.new('Cube.056', me_cube_065)
ob_cube_057 = bpy.data.objects.new('Cube.057', me_cube_066)
ob_cube_023 = bpy.data.objects.new('Cube.023', me_cube_026)
ob_cube_024 = bpy.data.objects.new('Cube.024', me_cube_027)
ob_cube_025 = bpy.data.objects.new('Cube.025', me_cube_028)
ob_cube_026 = bpy.data.objects.new('Cube.026', me_cube_029)
ob_cube_029 = bpy.data.objects.new('Cube.029', me_cube_032)
ob_cube_030 = bpy.data.objects.new('Cube.030', me_cube_033)
ob_cube_031 = bpy.data.objects.new('Cube.031', me_cube_034)
ob_cube_032 = bpy.data.objects.new('Cube.032', me_cube_035)
ob_cube_033 = bpy.data.objects.new('Cube.033', me_cube_036)
ob_cube_034 = bpy.data.objects.new('Cube.034', me_cube_038)
ob_cube_038 = bpy.data.objects.new('Cube.038', me_cube_043)
ob_cube_037 = bpy.data.objects.new('Cube.037', me_cube_046)
ob_cube_043 = bpy.data.objects.new('Cube.043', me_cube_050)
ob_cube_039 = bpy.data.objects.new('Cube.039', me_cube_044)
ob_cube_041 = bpy.data.objects.new('Cube.041', me_cube_047)
ob_cube_042 = bpy.data.objects.new('Cube.042', me_cube_049)
ob_cube_019 = bpy.data.objects.new('Cube.019', me_cube_023)
ob_cube_020 = bpy.data.objects.new('Cube.020', me_cube_022)
ob_cube_021 = bpy.data.objects.new('Cube.021', me_cube_024)
ob_cube_022 = bpy.data.objects.new('Cube.022', me_cube_025)
ob_cube_040 = bpy.data.objects.new('Cube.040', me_cube_045)
ob_cube_028 = bpy.data.objects.new('Cube.028', me_cube_031)
ob_cube_027 = bpy.data.objects.new('Cube.027', me_cube_037)
ob_cube_035 = bpy.data.objects.new('Cube.035', me_cube_039)
ob_cube_036 = bpy.data.objects.new('Cube.036', me_cube_040)

# ---- transforms, parenting, visibility, modifiers, constraints
ob_msh_outerwall.location = (0.0, 0.0, 0.0)
ob_msh_roof_001.location = (0.0, 0.0, 10.0)
ob_msh_floor.location = (0.0, 0.0, 0.0)
ob_cube_044.location = (-30.0, -16.0, 10.0)
ob_cube_044.rotation_euler = (0.0, 0.0, 1.571)
ob_cube_045.location = (-30.0, -24.0, 10.0)
ob_cube_045.rotation_euler = (0.0, 0.0, 1.571)
ob_cube_046.location = (30.0, 16.0, 10.0)
ob_cube_046.rotation_euler = (0.0, 0.0, 1.571)
ob_cube_047.location = (30.0, 24.0, 10.0)
ob_cube_047.rotation_euler = (0.0, 0.0, 1.571)
ob_cube_048.location = (-10.0, 4.0, 10.0)
ob_cube_048.rotation_euler = (0.0, 0.0, 1.571)
ob_cube_049.location = (-10.0, -4.0, 10.0)
ob_cube_049.rotation_euler = (0.0, 0.0, 1.571)
ob_cube_050.location = (10.0, 4.0, 10.0)
ob_cube_050.rotation_euler = (0.0, 0.0, 1.571)
ob_cube_051.location = (10.0, -4.0, 10.0)
ob_cube_051.rotation_euler = (0.0, 0.0, 1.571)
ob_cube_052.location = (5.0, 20.0, 10.0)
ob_cube_053.location = (-6.0, 20.0, 10.0)
ob_cube_054.location = (15.0, 20.0, 10.0)
ob_cube_055.location = (-15.0, -20.0, 10.0)
ob_cube_056.location = (6.0, -20.0, 10.0)
ob_cube_057.location = (-4.0, -20.0, 10.0)
ob_cube_023.location = (30.0, 28.0, 0.0)
ob_cube_024.location = (30.0, 12.0, 0.0)
ob_cube_025.location = (-30.0, -12.0, 0.0)
ob_cube_026.location = (-30.0, -28.0, 0.0)
ob_cube_029.location = (-11.0, -20.0, 0.0)
ob_cube_029.rotation_euler = (0.0, 0.0, 1.571)
ob_cube_030.location = (2.0, -20.0, 0.0)
ob_cube_030.rotation_euler = (0.0, 0.0, 1.571)
ob_cube_031.location = (-2.0, 20.0, 0.0)
ob_cube_031.rotation_euler = (0.0, 0.0, 1.571)
ob_cube_032.location = (10.5, 20.0, 2.5)
ob_cube_032.rotation_euler = (0.0, 0.0, 1.571)
ob_cube_033.location = (-38.0, -20.0, 0.0)
ob_cube_033.rotation_euler = (0.0, 0.0, 1.571)
ob_cube_034.location = (38.0, 20.0, 0.0)
ob_cube_034.rotation_euler = (0.0, 0.0, 1.571)
ob_cube_038.location = (-19.0, 0.0, 0.0)
ob_cube_038.rotation_euler = (0.0, 0.0, 1.571)
ob_cube_037.location = (-10.0, 9.0, 0.0)
ob_cube_043.location = (15.0, 9.0, 2.5)
ob_cube_039.location = (19.0, 0.0, 0.0)
ob_cube_039.rotation_euler = (0.0, 0.0, -1.571)
ob_cube_041.location = (10.0, -9.0, 0.0)
ob_cube_041.rotation_euler = (0.0, 0.0, 3.142)
ob_cube_042.location = (-14.5, -8.5, 2.5)
ob_cube_019.location = (-5.0, -10.0, 0.0)
ob_cube_020.location = (5.0, 10.0, 0.0)
ob_cube_021.location = (-19.0, -20.0, 0.0)
ob_cube_022.location = (19.0, 20.0, 0.0)
ob_cube_040.location = (0.0, 0.0, 0.0)
ob_cube_028.location = (-30.0, -20.0, 0.5)
ob_cube_027.location = (30.0, 20.0, 0.5)
ob_cube_035.location = (-10.0, 0.0, 0.5)
ob_cube_036.location = (10.0, 0.0, 0.5)

# ---- collection membership
col_outer_struct.objects.link(ob_msh_outerwall)
col_outer_struct.objects.link(ob_msh_roof_001)
col_outer_struct.objects.link(ob_msh_floor)
col_light_fx.objects.link(ob_cube_044)
col_light_fx.objects.link(ob_cube_045)
col_light_fx.objects.link(ob_cube_046)
col_light_fx.objects.link(ob_cube_047)
col_light_fx.objects.link(ob_cube_048)
col_light_fx.objects.link(ob_cube_049)
col_light_fx.objects.link(ob_cube_050)
col_light_fx.objects.link(ob_cube_051)
col_light_fx.objects.link(ob_cube_052)
col_light_fx.objects.link(ob_cube_053)
col_light_fx.objects.link(ob_cube_054)
col_light_fx.objects.link(ob_cube_055)
col_light_fx.objects.link(ob_cube_056)
col_light_fx.objects.link(ob_cube_057)
col_inner_walls.objects.link(ob_cube_023)
col_inner_walls.objects.link(ob_cube_024)
col_inner_walls.objects.link(ob_cube_025)
col_inner_walls.objects.link(ob_cube_026)
col_inner_walls.objects.link(ob_cube_029)
col_inner_walls.objects.link(ob_cube_030)
col_inner_walls.objects.link(ob_cube_031)
col_inner_walls.objects.link(ob_cube_032)
col_inner_walls.objects.link(ob_cube_033)
col_inner_walls.objects.link(ob_cube_034)
col_inner_walls.objects.link(ob_cube_038)
col_inner_walls.objects.link(ob_cube_037)
col_inner_walls.objects.link(ob_cube_043)
col_inner_walls.objects.link(ob_cube_039)
col_inner_walls.objects.link(ob_cube_041)
col_inner_walls.objects.link(ob_cube_042)
col_dividers.objects.link(ob_cube_019)
col_dividers.objects.link(ob_cube_020)
col_dividers.objects.link(ob_cube_021)
col_dividers.objects.link(ob_cube_022)
col_dividers.objects.link(ob_cube_040)
col_seats.objects.link(ob_cube_028)
col_seats.objects.link(ob_cube_027)
col_seats.objects.link(ob_cube_035)
col_seats.objects.link(ob_cube_036)
def _layer_coll(name, lc=None):
    lc = lc or bpy.context.view_layer.layer_collection
    for c in lc.children:
        if c.name == name: return c
        r = _layer_coll(name, c)
        if r: return r
_layer_coll('LIGHT_FX').exclude = True

# ---- scene / render settings (as saved in the file)
scene.frame_start = 1; scene.frame_end = 250; scene.frame_set(1)
scene.render.engine = 'BLENDER_EEVEE_NEXT'
bpy.context.view_layer.update()

# ---- added for rendering (the .blend has no active camera and no usable light): camera, sun
cam_auto = bpy.data.cameras.new('AutoCamera')
cam_auto.lens = 50.0
cam_auto.sensor_width = 36.0
cam_auto.clip_end = 1637.43
ob_auto_camera = bpy.data.objects.new('AutoCamera', cam_auto)
scene.collection.objects.link(ob_auto_camera)
ob_auto_camera.location = (93.301, -111.961, 80.1408)
ob_auto_camera.rotation_euler = (1.09748, -7.21219e-08, 0.694738)
scene.camera = ob_auto_camera
light_auto_sun = bpy.data.lights.new('AutoSun', 'SUN')
light_auto_sun.energy = 3.0
light_auto_sun.angle = 0.0523599
ob_auto_sun = bpy.data.objects.new('AutoSun', light_auto_sun)
scene.collection.objects.link(ob_auto_sun)
ob_auto_sun.rotation_euler = (0.872665, 0.174533, 0.523599)
bpy.context.view_layer.update()
